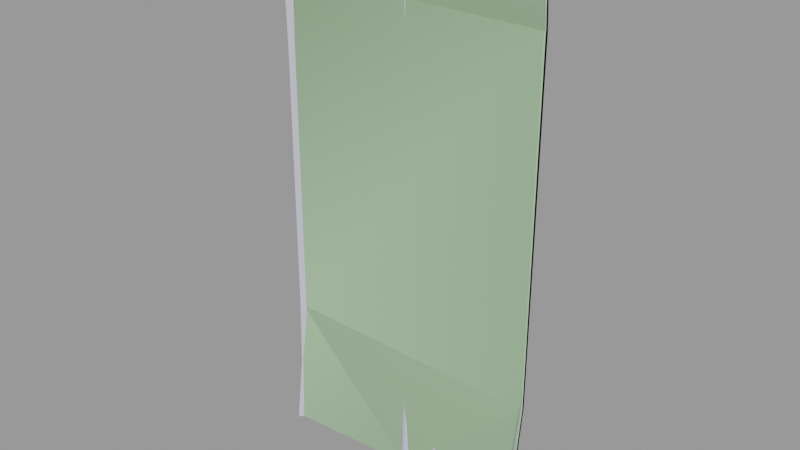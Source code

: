 # Source: roof_metal001.blend  (saved by Blender 2.92.15; exported with 4.5.12 LTS)
import bpy
from mathutils import Matrix  # noqa: F401  (used for matrix-valued properties, if any)

bpy.ops.wm.read_factory_settings(use_empty=True)
scene = bpy.context.scene
scene.name = 'roof_metal001.qc'

# ---- collections
col_roof_metal001 = bpy.data.collections.new('roof_metal001'); scene.collection.children.link(col_roof_metal001)

# ---- materials (node trees are filled in below, after node groups)
mat_roof_metal001 = bpy.data.materials.new('roof_metal001')
mat_roof_metal001.use_transparent_shadow = False
mat_roof_metal001.diffuse_color = (0.5594, 0.5614, 0.6856, 1.0)
mat_phy = bpy.data.materials.new('  phy')
mat_phy.use_transparent_shadow = False
mat_phy.diffuse_color = (0.4873, 0.7254, 0.4459, 1.0)

# ---- material node trees

# ---- meshes
me_roof_metal001_reference = bpy.data.meshes.new('roof_metal001_reference')
me_roof_metal001_reference.from_pydata([(31.47, -6.083, -64.0), (30.57, -4.057, -48.0), (30.57, -5.168, -64.0), (30.57, -1.257, -32.0), (29.93, -3.535, -48.0), (29.93, -4.754, -64.0), (29.19, -4.566, -64.0), (31.47, -1.47, 0.0), (31.73, -1.735, -16.0), (31.73, -1.735, 0.0), (31.47, -1.47, -16.0), (30.57, -0.574, -16.0), (29.93, -0.826, -32.0), (29.19, -3.225, -48.0), (16.0, -1.125, -48.0), (16.0, -3.75, -64.0), (2.812, -0.2038, -48.0), (2.812, -1.207, -64.0), (2.072, -0.3532, -48.0), (2.072, -1.249, -64.0), (1.426, -1.541, -64.0), (1.426, -0.7356, -48.0), (0.75, -2.11, -64.0), (0.75, -1.393, -48.0), (31.73, -1.735, 16.0), (1.426, -0.5741, -32.0), (0.75, -1.25, -32.0), (2.072, -0.1731, -32.0), (2.812, -0.000676, -32.0), (0.0, -1.673, -48.0), (0.0, -1.548, -32.0), (0.75, -1.25, -16.0), (1.426, -0.574, -16.0), (2.072, -0.1729, -16.0), (2.812, 1e-06, -16.0), (16.0, -0.125, -32.0), (29.19, -0.6189, -32.0), (29.93, -0.1729, -16.0), (30.57, -0.574, 0.0), (29.93, -0.1729, 0.0), (-0.75, -1.358, -48.0), (-0.75, -1.899, -64.0), (0.0, -2.298, -64.0), (1.426, -0.574, 16.0), (2.072, -0.1729, 32.0), (1.426, -0.574, 32.0), (0.75, -1.25, 16.0), (0.75, -1.25, 0.0), (1.426, -0.574, 0.0), (2.072, -0.1729, 16.0), (2.072, -0.1729, 0.0), (2.812, 0.0, 0.0), (16.0, 2e-06, -16.0), (29.19, 2e-06, -16.0), (29.19, 2e-06, 0.0), (29.93, -0.1729, 16.0), (30.57, -0.574, 16.0), (31.47, -1.47, 16.0), (2.812, -1e-06, 32.0), (2.812, 0.0, 16.0), (16.0, 2e-06, 0.0), (16.0, 1e-06, 16.0), (29.19, 1e-06, 16.0), (31.73, -1.735, 32.0), (31.47, -1.47, 32.0), (30.57, -0.574, 32.0), (29.93, -0.1729, 32.0), (29.19, 0.0, 32.0), (16.0, 0.0, 32.0), (2.812, -0.3022, 48.0), (2.072, -0.4695, 48.0), (16.0, -0.3333, 48.0), (29.19, -0.3333, 48.0), (29.93, -0.5062, 48.0), (30.57, -0.9074, 48.0), (31.47, -1.803, 48.0), (31.73, -2.068, 48.0), (32.0, -2.333, 48.0), (32.0, -2.0, 32.0), (32.0, -2.0, 16.0), (32.0, -2.0, 0.0), (32.0, -2.0, -16.0), (32.0, -4.0, 64.0), (31.73, -3.735, 64.0), (31.47, -3.47, 64.0), (30.57, -2.574, 64.0), (29.93, -2.173, 64.0), (29.19, -2.0, 64.0), (16.0, -2.0, 64.0), (2.812, -1.813, 64.0), (31.47, -2.195, -32.0), (31.73, -2.472, -32.0), (32.0, -2.75, -32.0), (31.73, -5.435, -48.0), (32.0, -5.75, -48.0), (32.0, -6.625, -64.0), (31.73, -6.354, -64.0), (31.47, -5.12, -48.0), (-0.75, -1.25, 32.0), (0.0, -1.548, 32.0), (0.0, -1.826, 48.0), (-0.75, -1.25, 16.0), (0.0, -1.548, 16.0), (-0.75, -1.25, 0.0), (0.0, -1.548, 0.0), (0.0, -1.548, -16.0), (0.75, -1.25, 32.0), (1.426, -0.8654, 48.0), (1.426, -2.322, 64.0), (2.072, -1.953, 64.0), (0.75, -2.961, 64.0), (0.75, -1.535, 48.0), (0.0, -3.215, 64.0), (-0.75, -2.868, 64.0), (-0.75, -1.25, -32.0), (-1.426, -0.6685, -48.0), (-1.426, -1.141, -64.0), (-2.072, -0.2555, -48.0), (-2.072, -0.6685, -64.0), (-2.812, -0.4223, -64.0), (-2.812, -0.07038, -48.0), (-16.0, -0.06944, -48.0), (-16.0, 1e-06, -32.0), (-29.19, -0.3438, -48.0), (-30.57, -0.574, -32.0), (-29.93, -0.1729, -16.0), (-30.57, -0.574, -16.0), (-29.93, -0.1729, -32.0), (-29.19, 0.0, -16.0), (-29.19, 1e-06, -32.0), (-16.0, 0.0, -16.0), (-2.812, 2e-06, -32.0), (-2.072, -0.1729, -32.0), (-1.426, -0.574, -32.0), (-0.75, -1.25, -16.0), (-1.426, -0.574, -16.0), (-1.426, -0.574, 0.0), (-2.072, -0.1729, -16.0), (-2.812, 1e-06, -16.0), (-2.812, 0.0, 0.0), (-2.072, -0.1729, 0.0), (-2.072, -0.1729, 16.0), (-2.812, 0.0, 16.0), (-2.072, -0.1729, 32.0), (-2.812, -1e-06, 32.0), (-2.072, -0.4266, 48.0), (-2.812, -0.2442, 48.0), (-16.0, -0.1111, 48.0), (-16.0, -2e-06, 32.0), (-16.0, -1e-06, 16.0), (-16.0, 0.0, 0.0), (-1.426, -0.574, 32.0), (-1.426, -0.574, 16.0), (-0.75, -1.52, 48.0), (-1.426, -0.8357, 48.0), (-31.47, -1.47, 0.0), (-30.57, -0.574, 16.0), (-31.47, -1.47, 16.0), (-30.57, -0.574, 32.0), (-29.93, -0.1729, 32.0), (-29.93, -0.4633, 48.0), (-29.19, -0.2754, 48.0), (-29.19, -1.621, 64.0), (-16.0, -0.6667, 64.0), (-2.812, -1.465, 64.0), (-2.072, -1.695, 64.0), (-1.426, -2.144, 64.0), (-30.57, -0.8777, 48.0), (-30.57, -2.354, 64.0), (-29.93, -1.879, 64.0), (-31.47, -3.353, 64.0), (-31.47, -1.47, 32.0), (-31.73, -1.735, 16.0), (-31.73, -1.735, 32.0), (-32.0, -2.0, 16.0), (-32.0, -2.0, 32.0), (-31.73, -2.063, 48.0), (-32.0, -2.333, 48.0), (-32.0, -3.944, 64.0), (-31.73, -3.649, 64.0), (-31.47, -1.792, 48.0), (-32.0, -2.0, 0.0), (-29.93, -0.5357, -48.0), (-30.57, -0.9536, -48.0), (-31.47, -1.873, -48.0), (-31.47, -1.47, -32.0), (-31.73, -2.145, -48.0), (-31.73, -1.735, -32.0), (-32.0, -2.417, -48.0), (-32.0, -2.0, -32.0), (-31.73, -1.735, -16.0), (-32.0, -2.0, -16.0), (-31.73, -1.735, 0.0), (-32.0, -4.431, -64.0), (-31.73, -4.127, -64.0), (-31.47, -3.824, -64.0), (-30.57, -2.799, -64.0), (-29.93, -2.304, -64.0), (-29.19, -2.024, -64.0), (-16.0, -0.4167, -64.0), (-29.19, 0.0, 0.0), (-29.19, -1e-06, 16.0), (-29.19, -2e-06, 32.0), (-29.93, -0.1729, 16.0), (-30.57, -0.574, 0.0), (-31.47, -1.47, -16.0), (-29.93, -0.1729, 0.0)], [], [(0, 1, 2), (3, 4, 1), (2, 1, 4), (2, 4, 5), (6, 5, 4), (7, 8, 9), (7, 10, 8), (7, 11, 10), (10, 11, 3), (11, 12, 3), (3, 12, 4), (13, 4, 12), (6, 4, 13), (6, 13, 14), (6, 14, 15), (16, 15, 14), (16, 17, 15), (17, 16, 18), (17, 18, 19), (20, 19, 18), (20, 18, 21), (22, 20, 21), (22, 21, 23), (7, 9, 24), (23, 25, 26), (23, 21, 25), (21, 27, 25), (21, 18, 27), (28, 27, 18), (28, 18, 16), (28, 16, 14), (22, 23, 29), (26, 29, 23), (26, 30, 29), (31, 30, 26), (26, 32, 31), (26, 25, 32), (25, 33, 32), (25, 27, 33), (34, 33, 27), (34, 27, 28), (34, 28, 35), (28, 14, 35), (36, 35, 14), (36, 14, 13), (13, 12, 36), (36, 12, 37), (11, 37, 12), (38, 37, 11), (38, 39, 37), (40, 29, 30), (41, 29, 40), (41, 42, 29), (22, 29, 42), (43, 44, 45), (46, 43, 45), (47, 43, 46), (47, 48, 43), (48, 49, 43), (48, 50, 49), (51, 49, 50), (51, 50, 33), (51, 33, 34), (51, 34, 52), (34, 35, 52), (53, 52, 35), (53, 35, 36), (36, 37, 53), (54, 53, 37), (54, 37, 39), (54, 39, 55), (38, 55, 39), (38, 56, 55), (38, 57, 56), (43, 49, 44), (58, 44, 49), (58, 49, 59), (51, 59, 49), (59, 51, 60), (51, 52, 60), (54, 60, 52), (54, 52, 53), (58, 59, 61), (59, 60, 61), (54, 61, 60), (54, 62, 61), (54, 55, 62), (7, 38, 11), (38, 7, 57), (7, 24, 57), (57, 24, 63), (57, 63, 64), (56, 57, 64), (56, 64, 65), (65, 55, 56), (65, 66, 55), (62, 55, 66), (62, 66, 67), (67, 61, 62), (67, 68, 61), (58, 61, 68), (69, 58, 68), (69, 44, 58), (69, 70, 44), (45, 44, 70), (69, 68, 71), (72, 71, 68), (72, 68, 67), (67, 73, 72), (67, 66, 73), (74, 73, 66), (74, 66, 65), (65, 75, 74), (65, 64, 75), (64, 76, 75), (64, 63, 76), (77, 76, 63), (77, 63, 78), (78, 63, 24), (78, 24, 79), (80, 79, 24), (80, 24, 9), (80, 9, 8), (80, 8, 81), (82, 76, 77), (82, 83, 76), (84, 76, 83), (84, 75, 76), (84, 74, 75), (84, 85, 74), (85, 73, 74), (85, 86, 73), (87, 73, 86), (87, 72, 73), (87, 71, 72), (87, 88, 71), (89, 71, 88), (90, 8, 10), (90, 91, 8), (81, 8, 91), (81, 91, 92), (92, 91, 93), (92, 93, 94), (95, 94, 93), (95, 93, 96), (0, 96, 93), (0, 93, 97), (0, 97, 1), (90, 1, 97), (90, 3, 1), (10, 3, 90), (97, 91, 90), (97, 93, 91), (98, 99, 100), (101, 99, 98), (101, 102, 99), (103, 102, 101), (103, 104, 102), (103, 105, 104), (47, 104, 105), (47, 102, 104), (47, 46, 102), (106, 102, 46), (46, 45, 106), (106, 45, 107), (45, 70, 107), (108, 107, 70), (108, 70, 109), (89, 109, 70), (89, 70, 69), (89, 69, 71), (106, 99, 102), (110, 107, 108), (110, 111, 107), (106, 107, 111), (111, 99, 106), (111, 100, 99), (110, 100, 111), (110, 112, 100), (113, 100, 112), (48, 33, 50), (48, 32, 33), (47, 32, 48), (47, 31, 32), (47, 105, 31), (31, 105, 30), (114, 30, 105), (40, 30, 114), (114, 115, 40), (41, 40, 115), (41, 115, 116), (116, 115, 117), (116, 117, 118), (119, 118, 117), (119, 117, 120), (119, 120, 121), (120, 122, 121), (123, 121, 122), (124, 125, 126), (124, 127, 125), (128, 125, 127), (128, 127, 129), (129, 130, 128), (129, 122, 130), (131, 130, 122), (120, 131, 122), (120, 132, 131), (120, 117, 132), (133, 132, 117), (133, 117, 115), (114, 133, 115), (134, 133, 114), (114, 105, 134), (103, 134, 105), (103, 135, 134), (103, 136, 135), (131, 137, 138), (131, 132, 137), (135, 137, 132), (135, 132, 133), (134, 135, 133), (139, 138, 137), (136, 137, 135), (136, 140, 137), (139, 137, 140), (139, 140, 141), (139, 141, 142), (142, 141, 143), (142, 143, 144), (144, 143, 145), (144, 145, 146), (144, 146, 147), (144, 147, 148), (142, 144, 148), (142, 148, 149), (139, 142, 149), (139, 149, 150), (138, 139, 150), (138, 150, 130), (131, 138, 130), (151, 141, 152), (151, 143, 141), (136, 141, 140), (136, 152, 141), (103, 152, 136), (103, 101, 152), (98, 152, 101), (98, 151, 152), (153, 151, 98), (153, 154, 151), (154, 143, 151), (154, 145, 143), (155, 156, 157), (157, 156, 158), (156, 159, 158), (158, 159, 160), (161, 160, 159), (162, 160, 161), (162, 161, 147), (162, 147, 163), (146, 163, 147), (146, 164, 163), (164, 146, 145), (164, 145, 165), (166, 165, 145), (166, 145, 154), (113, 166, 154), (113, 154, 153), (113, 153, 100), (98, 100, 153), (158, 160, 167), (168, 167, 160), (168, 160, 169), (162, 169, 160), (170, 167, 168), (171, 172, 157), (171, 173, 172), (174, 172, 173), (174, 173, 175), (175, 173, 176), (175, 176, 177), (178, 177, 176), (178, 176, 179), (170, 179, 176), (170, 176, 180), (170, 180, 167), (171, 167, 180), (171, 158, 167), (157, 158, 171), (180, 173, 171), (180, 176, 173), (181, 172, 174), (123, 122, 129), (129, 182, 123), (129, 127, 182), (183, 182, 127), (183, 127, 124), (124, 184, 183), (124, 185, 184), (185, 186, 184), (185, 187, 186), (188, 186, 187), (188, 187, 189), (189, 187, 190), (189, 190, 191), (181, 191, 190), (181, 190, 192), (181, 192, 172), (155, 172, 192), (155, 157, 172), (155, 192, 190), (193, 186, 188), (193, 194, 186), (195, 186, 194), (195, 184, 186), (195, 183, 184), (195, 196, 183), (196, 182, 183), (196, 197, 182), (198, 182, 197), (198, 123, 182), (198, 121, 123), (198, 199, 121), (119, 121, 199), (200, 130, 150), (200, 150, 149), (200, 149, 201), (201, 149, 148), (201, 148, 202), (202, 148, 147), (202, 147, 161), (161, 159, 202), (202, 159, 203), (156, 203, 159), (204, 203, 156), (155, 204, 156), (204, 155, 205), (155, 190, 205), (205, 190, 187), (205, 187, 185), (126, 205, 185), (126, 185, 124), (204, 126, 125), (204, 205, 126), (200, 128, 130), (200, 125, 128), (200, 206, 125), (204, 125, 206), (204, 206, 203), (200, 203, 206), (200, 201, 203), (202, 203, 201)])
me_roof_metal001_reference.polygons.foreach_set('use_smooth', [True] * 352)
_uv = me_roof_metal001_reference.uv_layers.new(name='UVMap')
_uv.uv.foreach_set('vector', [0.3729, 0.5, 0.3694, 0.5625, 0.3694, 0.5, 0.3694, 0.625, 0.3672, 0.5625, 0.3694, 0.5625, 0.3694, 0.5, 0.3694, 0.5625, 0.3672, 0.5625, 0.3694, 0.5, 0.3672, 0.5625, 0.3672, 0.5, 0.364, 0.5, 0.3672, 0.5, 0.3672, 0.5625, 0.3729, 0.75, 0.375, 0.6875, 0.375, 0.75, 0.3729, 0.75, 0.3729, 0.6875, 0.375, 0.6875, 0.3729, 0.75, 0.3694, 0.6875, 0.3729, 0.6875, 0.3729, 0.6875, 0.3694, 0.6875, 0.3694, 0.625, 0.3694, 0.6875, 0.3672, 0.625, 0.3694, 0.625, 0.3694, 0.625, 0.3672, 0.625, 0.3672, 0.5625, 0.364, 0.5625, 0.3672, 0.5625, 0.3672, 0.625, 0.364, 0.5, 0.3672, 0.5625, 0.364, 0.5625, 0.364, 0.5, 0.364, 0.5625, 0.3125, 0.5625, 0.364, 0.5, 0.3125, 0.5625, 0.3125, 0.5, 0.261, 0.5625, 0.3125, 0.5, 0.3125, 0.5625, 0.261, 0.5625, 0.261, 0.5, 0.3125, 0.5, 0.261, 0.5, 0.261, 0.5625, 0.2578, 0.5625, 0.261, 0.5, 0.2578, 0.5625, 0.2578, 0.5, 0.2556, 0.5, 0.2578, 0.5, 0.2578, 0.5625, 0.2556, 0.5, 0.2578, 0.5625, 0.2556, 0.5625, 0.2529, 0.5, 0.2556, 0.5, 0.2556, 0.5625, 0.2529, 0.5, 0.2556, 0.5625, 0.2529, 0.5625, 0.3729, 0.75, 0.375, 0.75, 0.375, 0.8125, 0.2529, 0.5625, 0.2556, 0.625, 0.2529, 0.625, 0.2529, 0.5625, 0.2556, 0.5625, 0.2556, 0.625, 0.2556, 0.5625, 0.2578, 0.625, 0.2556, 0.625, 0.2556, 0.5625, 0.2578, 0.5625, 0.2578, 0.625, 0.261, 0.625, 0.2578, 0.625, 0.2578, 0.5625, 0.261, 0.625, 0.2578, 0.5625, 0.261, 0.5625, 0.261, 0.625, 0.261, 0.5625, 0.3125, 0.5625, 0.2529, 0.5, 0.2529, 0.5625, 0.25, 0.5625, 0.2529, 0.625, 0.25, 0.5625, 0.2529, 0.5625, 0.2529, 0.625, 0.25, 0.625, 0.25, 0.5625, 0.2529, 0.6875, 0.25, 0.625, 0.2529, 0.625, 0.2529, 0.625, 0.2556, 0.6875, 0.2529, 0.6875, 0.2529, 0.625, 0.2556, 0.625, 0.2556, 0.6875, 0.2556, 0.625, 0.2578, 0.6875, 0.2556, 0.6875, 0.2556, 0.625, 0.2578, 0.625, 0.2578, 0.6875, 0.261, 0.6875, 0.2578, 0.6875, 0.2578, 0.625, 0.261, 0.6875, 0.2578, 0.625, 0.261, 0.625, 0.261, 0.6875, 0.261, 0.625, 0.3125, 0.625, 0.261, 0.625, 0.3125, 0.5625, 0.3125, 0.625, 0.364, 0.625, 0.3125, 0.625, 0.3125, 0.5625, 0.364, 0.625, 0.3125, 0.5625, 0.364, 0.5625, 0.364, 0.5625, 0.3672, 0.625, 0.364, 0.625, 0.364, 0.625, 0.3672, 0.625, 0.3672, 0.6875, 0.3694, 0.6875, 0.3672, 0.6875, 0.3672, 0.625, 0.3694, 0.75, 0.3672, 0.6875, 0.3694, 0.6875, 0.3694, 0.75, 0.3672, 0.75, 0.3672, 0.6875, 0.2471, 0.5625, 0.25, 0.5625, 0.25, 0.625, 0.2471, 0.5, 0.25, 0.5625, 0.2471, 0.5625, 0.2471, 0.5, 0.25, 0.5, 0.25, 0.5625, 0.2529, 0.5, 0.25, 0.5625, 0.25, 0.5, 0.2556, 0.8125, 0.2578, 0.875, 0.2556, 0.875, 0.2529, 0.8125, 0.2556, 0.8125, 0.2556, 0.875, 0.2529, 0.75, 0.2556, 0.8125, 0.2529, 0.8125, 0.2529, 0.75, 0.2556, 0.75, 0.2556, 0.8125, 0.2556, 0.75, 0.2578, 0.8125, 0.2556, 0.8125, 0.2556, 0.75, 0.2578, 0.75, 0.2578, 0.8125, 0.261, 0.75, 0.2578, 0.8125, 0.2578, 0.75, 0.261, 0.75, 0.2578, 0.75, 0.2578, 0.6875, 0.261, 0.75, 0.2578, 0.6875, 0.261, 0.6875, 0.261, 0.75, 0.261, 0.6875, 0.3125, 0.6875, 0.261, 0.6875, 0.3125, 0.625, 0.3125, 0.6875, 0.364, 0.6875, 0.3125, 0.6875, 0.3125, 0.625, 0.364, 0.6875, 0.3125, 0.625, 0.364, 0.625, 0.364, 0.625, 0.3672, 0.6875, 0.364, 0.6875, 0.364, 0.75, 0.364, 0.6875, 0.3672, 0.6875, 0.364, 0.75, 0.3672, 0.6875, 0.3672, 0.75, 0.364, 0.75, 0.3672, 0.75, 0.3672, 0.8125, 0.3694, 0.75, 0.3672, 0.8125, 0.3672, 0.75, 0.3694, 0.75, 0.3694, 0.8125, 0.3672, 0.8125, 0.3694, 0.75, 0.3729, 0.8125, 0.3694, 0.8125, 0.2556, 0.8125, 0.2578, 0.8125, 0.2578, 0.875, 0.261, 0.875, 0.2578, 0.875, 0.2578, 0.8125, 0.261, 0.875, 0.2578, 0.8125, 0.261, 0.8125, 0.261, 0.75, 0.261, 0.8125, 0.2578, 0.8125, 0.261, 0.8125, 0.261, 0.75, 0.3125, 0.75, 0.261, 0.75, 0.3125, 0.6875, 0.3125, 0.75, 0.364, 0.75, 0.3125, 0.75, 0.3125, 0.6875, 0.364, 0.75, 0.3125, 0.6875, 0.364, 0.6875, 0.261, 0.875, 0.261, 0.8125, 0.3125, 0.8125, 0.261, 0.8125, 0.3125, 0.75, 0.3125, 0.8125, 0.364, 0.75, 0.3125, 0.8125, 0.3125, 0.75, 0.364, 0.75, 0.364, 0.8125, 0.3125, 0.8125, 0.364, 0.75, 0.3672, 0.8125, 0.364, 0.8125, 0.3729, 0.75, 0.3694, 0.75, 0.3694, 0.6875, 0.3694, 0.75, 0.3729, 0.75, 0.3729, 0.8125, 0.3729, 0.75, 0.375, 0.8125, 0.3729, 0.8125, 0.3729, 0.8125, 0.375, 0.8125, 0.375, 0.875, 0.3729, 0.8125, 0.375, 0.875, 0.3729, 0.875, 0.3694, 0.8125, 0.3729, 0.8125, 0.3729, 0.875, 0.3694, 0.8125, 0.3729, 0.875, 0.3694, 0.875, 0.3694, 0.875, 0.3672, 0.8125, 0.3694, 0.8125, 0.3694, 0.875, 0.3672, 0.875, 0.3672, 0.8125, 0.364, 0.8125, 0.3672, 0.8125, 0.3672, 0.875, 0.364, 0.8125, 0.3672, 0.875, 0.364, 0.875, 0.364, 0.875, 0.3125, 0.8125, 0.364, 0.8125, 0.364, 0.875, 0.3125, 0.875, 0.3125, 0.8125, 0.261, 0.875, 0.3125, 0.8125, 0.3125, 0.875, 0.261, 0.9375, 0.261, 0.875, 0.3125, 0.875, 0.261, 0.9375, 0.2578, 0.875, 0.261, 0.875, 0.261, 0.9375, 0.2578, 0.9375, 0.2578, 0.875, 0.2556, 0.875, 0.2578, 0.875, 0.2578, 0.9375, 0.261, 0.9375, 0.3125, 0.875, 0.3125, 0.9375, 0.364, 0.9375, 0.3125, 0.9375, 0.3125, 0.875, 0.364, 0.9375, 0.3125, 0.875, 0.364, 0.875, 0.364, 0.875, 0.3672, 0.9375, 0.364, 0.9375, 0.364, 0.875, 0.3672, 0.875, 0.3672, 0.9375, 0.3694, 0.9375, 0.3672, 0.9375, 0.3672, 0.875, 0.3694, 0.9375, 0.3672, 0.875, 0.3694, 0.875, 0.3694, 0.875, 0.3729, 0.9375, 0.3694, 0.9375, 0.3694, 0.875, 0.3729, 0.875, 0.3729, 0.9375, 0.3729, 0.875, 0.375, 0.9375, 0.3729, 0.9375, 0.3729, 0.875, 0.375, 0.875, 0.375, 0.9375, 0.375, 0.9375, 0.375, 0.9375, 0.375, 0.875, 0.375, 0.9375, 0.375, 0.875, 0.375, 0.875, 0.375, 0.875, 0.375, 0.875, 0.375, 0.8125, 0.375, 0.875, 0.375, 0.8125, 0.375, 0.8125, 0.375, 0.75, 0.375, 0.8125, 0.375, 0.8125, 0.375, 0.75, 0.375, 0.8125, 0.375, 0.75, 0.375, 0.75, 0.375, 0.75, 0.375, 0.6875, 0.375, 0.75, 0.375, 0.6875, 0.375, 0.6875, 0.375, 1.0, 0.375, 0.9375, 0.375, 0.9375, 0.375, 1.0, 0.375, 1.0, 0.375, 0.9375, 0.3729, 1.0, 0.375, 0.9375, 0.375, 1.0, 0.3729, 1.0, 0.3729, 0.9375, 0.375, 0.9375, 0.3729, 1.0, 0.3694, 0.9375, 0.3729, 0.9375, 0.3729, 1.0, 0.3694, 1.0, 0.3694, 0.9375, 0.3694, 1.0, 0.3672, 0.9375, 0.3694, 0.9375, 0.3694, 1.0, 0.3672, 1.0, 0.3672, 0.9375, 0.364, 1.0, 0.3672, 0.9375, 0.3672, 1.0, 0.364, 1.0, 0.364, 0.9375, 0.3672, 0.9375, 0.364, 1.0, 0.3125, 0.9375, 0.364, 0.9375, 0.364, 1.0, 0.3125, 1.0, 0.3125, 0.9375, 0.261, 1.0, 0.3125, 0.9375, 0.3125, 1.0, 0.3729, 0.625, 0.375, 0.6875, 0.3729, 0.6875, 0.3729, 0.625, 0.375, 0.625, 0.375, 0.6875, 0.375, 0.6875, 0.375, 0.6875, 0.375, 0.625, 0.375, 0.6875, 0.375, 0.625, 0.375, 0.625, 0.375, 0.625, 0.375, 0.625, 0.375, 0.5625, 0.375, 0.625, 0.375, 0.5625, 0.375, 0.5625, 0.375, 0.5, 0.375, 0.5625, 0.375, 0.5625, 0.375, 0.5, 0.375, 0.5625, 0.375, 0.5, 0.3729, 0.5, 0.375, 0.5, 0.375, 0.5625, 0.3729, 0.5, 0.375, 0.5625, 0.3729, 0.5625, 0.3729, 0.5, 0.3729, 0.5625, 0.3694, 0.5625, 0.3729, 0.625, 0.3694, 0.5625, 0.3729, 0.5625, 0.3729, 0.625, 0.3694, 0.625, 0.3694, 0.5625, 0.3729, 0.6875, 0.3694, 0.625, 0.3729, 0.625, 0.3729, 0.5625, 0.375, 0.625, 0.3729, 0.625, 0.3729, 0.5625, 0.375, 0.5625, 0.375, 0.625, 0.2471, 0.875, 0.25, 0.875, 0.25, 0.9375, 0.2471, 0.8125, 0.25, 0.875, 0.2471, 0.875, 0.2471, 0.8125, 0.25, 0.8125, 0.25, 0.875, 0.2471, 0.75, 0.25, 0.8125, 0.2471, 0.8125, 0.2471, 0.75, 0.25, 0.75, 0.25, 0.8125, 0.2471, 0.75, 0.25, 0.6875, 0.25, 0.75, 0.2529, 0.75, 0.25, 0.75, 0.25, 0.6875, 0.2529, 0.75, 0.25, 0.8125, 0.25, 0.75, 0.2529, 0.75, 0.2529, 0.8125, 0.25, 0.8125, 0.2529, 0.875, 0.25, 0.8125, 0.2529, 0.8125, 0.2529, 0.8125, 0.2556, 0.875, 0.2529, 0.875, 0.2529, 0.875, 0.2556, 0.875, 0.2556, 0.9375, 0.2556, 0.875, 0.2578, 0.9375, 0.2556, 0.9375, 0.2556, 1.0, 0.2556, 0.9375, 0.2578, 0.9375, 0.2556, 1.0, 0.2578, 0.9375, 0.2578, 1.0, 0.261, 1.0, 0.2578, 1.0, 0.2578, 0.9375, 0.261, 1.0, 0.2578, 0.9375, 0.261, 0.9375, 0.261, 1.0, 0.261, 0.9375, 0.3125, 0.9375, 0.2529, 0.875, 0.25, 0.875, 0.25, 0.8125, 0.2529, 1.0, 0.2556, 0.9375, 0.2556, 1.0, 0.2529, 1.0, 0.2529, 0.9375, 0.2556, 0.9375, 0.2529, 0.875, 0.2556, 0.9375, 0.2529, 0.9375, 0.2529, 0.9375, 0.25, 0.875, 0.2529, 0.875, 0.2529, 0.9375, 0.25, 0.9375, 0.25, 0.875, 0.2529, 1.0, 0.25, 0.9375, 0.2529, 0.9375, 0.2529, 1.0, 0.25, 1.0, 0.25, 0.9375, 0.2471, 1.0, 0.25, 0.9375, 0.25, 1.0, 0.2556, 0.75, 0.2578, 0.6875, 0.2578, 0.75, 0.2556, 0.75, 0.2556, 0.6875, 0.2578, 0.6875, 0.2529, 0.75, 0.2556, 0.6875, 0.2556, 0.75, 0.2529, 0.75, 0.2529, 0.6875, 0.2556, 0.6875, 0.2529, 0.75, 0.25, 0.6875, 0.2529, 0.6875, 0.2529, 0.6875, 0.25, 0.6875, 0.25, 0.625, 0.2471, 0.625, 0.25, 0.625, 0.25, 0.6875, 0.2471, 0.5625, 0.25, 0.625, 0.2471, 0.625, 0.2471, 0.625, 0.2444, 0.5625, 0.2471, 0.5625, 0.2471, 0.5, 0.2471, 0.5625, 0.2444, 0.5625, 0.2471, 0.5, 0.2444, 0.5625, 0.2444, 0.5, 0.2444, 0.5, 0.2444, 0.5625, 0.2422, 0.5625, 0.2444, 0.5, 0.2422, 0.5625, 0.2422, 0.5, 0.239, 0.5, 0.2422, 0.5, 0.2422, 0.5625, 0.239, 0.5, 0.2422, 0.5625, 0.239, 0.5625, 0.239, 0.5, 0.239, 0.5625, 0.1875, 0.5625, 0.239, 0.5625, 0.1875, 0.625, 0.1875, 0.5625, 0.136, 0.5625, 0.1875, 0.5625, 0.1875, 0.625, 0.1306, 0.625, 0.1328, 0.6875, 0.1306, 0.6875, 0.1306, 0.625, 0.1328, 0.625, 0.1328, 0.6875, 0.136, 0.6875, 0.1328, 0.6875, 0.1328, 0.625, 0.136, 0.6875, 0.1328, 0.625, 0.136, 0.625, 0.136, 0.625, 0.1875, 0.6875, 0.136, 0.6875, 0.136, 0.625, 0.1875, 0.625, 0.1875, 0.6875, 0.239, 0.625, 0.1875, 0.6875, 0.1875, 0.625, 0.239, 0.5625, 0.239, 0.625, 0.1875, 0.625, 0.239, 0.5625, 0.2422, 0.625, 0.239, 0.625, 0.239, 0.5625, 0.2422, 0.5625, 0.2422, 0.625, 0.2444, 0.625, 0.2422, 0.625, 0.2422, 0.5625, 0.2444, 0.625, 0.2422, 0.5625, 0.2444, 0.5625, 0.2471, 0.625, 0.2444, 0.625, 0.2444, 0.5625, 0.2471, 0.6875, 0.2444, 0.625, 0.2471, 0.625, 0.2471, 0.625, 0.25, 0.6875, 0.2471, 0.6875, 0.2471, 0.75, 0.2471, 0.6875, 0.25, 0.6875, 0.2471, 0.75, 0.2444, 0.6875, 0.2471, 0.6875, 0.2471, 0.75, 0.2444, 0.75, 0.2444, 0.6875, 0.239, 0.625, 0.2422, 0.6875, 0.239, 0.6875, 0.239, 0.625, 0.2422, 0.625, 0.2422, 0.6875, 0.2444, 0.6875, 0.2422, 0.6875, 0.2422, 0.625, 0.2444, 0.6875, 0.2422, 0.625, 0.2444, 0.625, 0.2471, 0.6875, 0.2444, 0.6875, 0.2444, 0.625, 0.239, 0.75, 0.239, 0.6875, 0.2422, 0.6875, 0.2444, 0.75, 0.2422, 0.6875, 0.2444, 0.6875, 0.2444, 0.75, 0.2422, 0.75, 0.2422, 0.6875, 0.239, 0.75, 0.2422, 0.6875, 0.2422, 0.75, 0.239, 0.75, 0.2422, 0.75, 0.2422, 0.8125, 0.239, 0.75, 0.2422, 0.8125, 0.239, 0.8125, 0.239, 0.8125, 0.2422, 0.8125, 0.2422, 0.875, 0.239, 0.8125, 0.2422, 0.875, 0.239, 0.875, 0.239, 0.875, 0.2422, 0.875, 0.2422, 0.9375, 0.239, 0.875, 0.2422, 0.9375, 0.239, 0.9375, 0.239, 0.875, 0.239, 0.9375, 0.1875, 0.9375, 0.239, 0.875, 0.1875, 0.9375, 0.1875, 0.875, 0.239, 0.8125, 0.239, 0.875, 0.1875, 0.875, 0.239, 0.8125, 0.1875, 0.875, 0.1875, 0.8125, 0.239, 0.75, 0.239, 0.8125, 0.1875, 0.8125, 0.239, 0.75, 0.1875, 0.8125, 0.1875, 0.75, 0.239, 0.6875, 0.239, 0.75, 0.1875, 0.75, 0.239, 0.6875, 0.1875, 0.75, 0.1875, 0.6875, 0.239, 0.625, 0.239, 0.6875, 0.1875, 0.6875, 0.2444, 0.875, 0.2422, 0.8125, 0.2444, 0.8125, 0.2444, 0.875, 0.2422, 0.875, 0.2422, 0.8125, 0.2444, 0.75, 0.2422, 0.8125, 0.2422, 0.75, 0.2444, 0.75, 0.2444, 0.8125, 0.2422, 0.8125, 0.2471, 0.75, 0.2444, 0.8125, 0.2444, 0.75, 0.2471, 0.75, 0.2471, 0.8125, 0.2444, 0.8125, 0.2471, 0.875, 0.2444, 0.8125, 0.2471, 0.8125, 0.2471, 0.875, 0.2444, 0.875, 0.2444, 0.8125, 0.2471, 0.9375, 0.2444, 0.875, 0.2471, 0.875, 0.2471, 0.9375, 0.2444, 0.9375, 0.2444, 0.875, 0.2444, 0.9375, 0.2422, 0.875, 0.2444, 0.875, 0.2444, 0.9375, 0.2422, 0.9375, 0.2422, 0.875, 0.1271, 0.75, 0.1306, 0.8125, 0.1271, 0.8125, 0.1271, 0.8125, 0.1306, 0.8125, 0.1306, 0.875, 0.1306, 0.8125, 0.1328, 0.875, 0.1306, 0.875, 0.1306, 0.875, 0.1328, 0.875, 0.1328, 0.9375, 0.136, 0.9375, 0.1328, 0.9375, 0.1328, 0.875, 0.136, 1.0, 0.1328, 0.9375, 0.136, 0.9375, 0.136, 1.0, 0.136, 0.9375, 0.1875, 0.9375, 0.136, 1.0, 0.1875, 0.9375, 0.1875, 1.0, 0.239, 0.9375, 0.1875, 1.0, 0.1875, 0.9375, 0.239, 0.9375, 0.239, 1.0, 0.1875, 1.0, 0.239, 1.0, 0.239, 0.9375, 0.2422, 0.9375, 0.239, 1.0, 0.2422, 0.9375, 0.2422, 1.0, 0.2444, 1.0, 0.2422, 1.0, 0.2422, 0.9375, 0.2444, 1.0, 0.2422, 0.9375, 0.2444, 0.9375, 0.2471, 1.0, 0.2444, 1.0, 0.2444, 0.9375, 0.2471, 1.0, 0.2444, 0.9375, 0.2471, 0.9375, 0.2471, 1.0, 0.2471, 0.9375, 0.25, 0.9375, 0.2471, 0.875, 0.25, 0.9375, 0.2471, 0.9375, 0.1306, 0.875, 0.1328, 0.9375, 0.1306, 0.9375, 0.1306, 1.0, 0.1306, 0.9375, 0.1328, 0.9375, 0.1306, 1.0, 0.1328, 0.9375, 0.1328, 1.0, 0.136, 1.0, 0.1328, 1.0, 0.1328, 0.9375, 0.1271, 1.0, 0.1306, 0.9375, 0.1306, 1.0, 0.1271, 0.875, 0.125, 0.8125, 0.1271, 0.8125, 0.1271, 0.875, 0.125, 0.875, 0.125, 0.8125, 0.125, 0.8125, 0.125, 0.8125, 0.125, 0.875, 0.125, 0.8125, 0.125, 0.875, 0.125, 0.875, 0.125, 0.875, 0.125, 0.875, 0.125, 0.9375, 0.125, 0.875, 0.125, 0.9375, 0.125, 0.9375, 0.125, 1.0, 0.125, 0.9375, 0.125, 0.9375, 0.125, 1.0, 0.125, 0.9375, 0.125, 1.0, 0.1271, 1.0, 0.125, 1.0, 0.125, 0.9375, 0.1271, 1.0, 0.125, 0.9375, 0.1271, 0.9375, 0.1271, 1.0, 0.1271, 0.9375, 0.1306, 0.9375, 0.1271, 0.875, 0.1306, 0.9375, 0.1271, 0.9375, 0.1271, 0.875, 0.1306, 0.875, 0.1306, 0.9375, 0.1271, 0.8125, 0.1306, 0.875, 0.1271, 0.875, 0.1271, 0.9375, 0.125, 0.875, 0.1271, 0.875, 0.1271, 0.9375, 0.125, 0.9375, 0.125, 0.875, 0.125, 0.75, 0.125, 0.8125, 0.125, 0.8125, 0.136, 0.5625, 0.1875, 0.625, 0.136, 0.625, 0.136, 0.625, 0.1328, 0.5625, 0.136, 0.5625, 0.136, 0.625, 0.1328, 0.625, 0.1328, 0.5625, 0.1306, 0.5625, 0.1328, 0.5625, 0.1328, 0.625, 0.1306, 0.5625, 0.1328, 0.625, 0.1306, 0.625, 0.1306, 0.625, 0.1271, 0.5625, 0.1306, 0.5625, 0.1306, 0.625, 0.1271, 0.625, 0.1271, 0.5625, 0.1271, 0.625, 0.125, 0.5625, 0.1271, 0.5625, 0.1271, 0.625, 0.125, 0.625, 0.125, 0.5625, 0.125, 0.5625, 0.125, 0.5625, 0.125, 0.625, 0.125, 0.5625, 0.125, 0.625, 0.125, 0.625, 0.125, 0.625, 0.125, 0.625, 0.125, 0.6875, 0.125, 0.625, 0.125, 0.6875, 0.125, 0.6875, 0.125, 0.75, 0.125, 0.6875, 0.125, 0.6875, 0.125, 0.75, 0.125, 0.6875, 0.125, 0.75, 0.125, 0.75, 0.125, 0.75, 0.125, 0.8125, 0.1271, 0.75, 0.125, 0.8125, 0.125, 0.75, 0.1271, 0.75, 0.1271, 0.8125, 0.125, 0.8125, 0.1271, 0.75, 0.125, 0.75, 0.125, 0.6875, 0.125, 0.5, 0.125, 0.5625, 0.125, 0.5625, 0.125, 0.5, 0.125, 0.5, 0.125, 0.5625, 0.1271, 0.5, 0.125, 0.5625, 0.125, 0.5, 0.1271, 0.5, 0.1271, 0.5625, 0.125, 0.5625, 0.1271, 0.5, 0.1306, 0.5625, 0.1271, 0.5625, 0.1271, 0.5, 0.1306, 0.5, 0.1306, 0.5625, 0.1306, 0.5, 0.1328, 0.5625, 0.1306, 0.5625, 0.1306, 0.5, 0.1328, 0.5, 0.1328, 0.5625, 0.136, 0.5, 0.1328, 0.5625, 0.1328, 0.5, 0.136, 0.5, 0.136, 0.5625, 0.1328, 0.5625, 0.136, 0.5, 0.1875, 0.5625, 0.136, 0.5625, 0.136, 0.5, 0.1875, 0.5, 0.1875, 0.5625, 0.239, 0.5, 0.1875, 0.5625, 0.1875, 0.5, 0.136, 0.75, 0.1875, 0.6875, 0.1875, 0.75, 0.136, 0.75, 0.1875, 0.75, 0.1875, 0.8125, 0.136, 0.75, 0.1875, 0.8125, 0.136, 0.8125, 0.136, 0.8125, 0.1875, 0.8125, 0.1875, 0.875, 0.136, 0.8125, 0.1875, 0.875, 0.136, 0.875, 0.136, 0.875, 0.1875, 0.875, 0.1875, 0.9375, 0.136, 0.875, 0.1875, 0.9375, 0.136, 0.9375, 0.136, 0.9375, 0.1328, 0.875, 0.136, 0.875, 0.136, 0.875, 0.1328, 0.875, 0.1328, 0.8125, 0.1306, 0.8125, 0.1328, 0.8125, 0.1328, 0.875, 0.1306, 0.75, 0.1328, 0.8125, 0.1306, 0.8125, 0.1271, 0.75, 0.1306, 0.75, 0.1306, 0.8125, 0.1306, 0.75, 0.1271, 0.75, 0.1271, 0.6875, 0.1271, 0.75, 0.125, 0.6875, 0.1271, 0.6875, 0.1271, 0.6875, 0.125, 0.6875, 0.125, 0.625, 0.1271, 0.6875, 0.125, 0.625, 0.1271, 0.625, 0.1306, 0.6875, 0.1271, 0.6875, 0.1271, 0.625, 0.1306, 0.6875, 0.1271, 0.625, 0.1306, 0.625, 0.1306, 0.75, 0.1306, 0.6875, 0.1328, 0.6875, 0.1306, 0.75, 0.1271, 0.6875, 0.1306, 0.6875, 0.136, 0.75, 0.136, 0.6875, 0.1875, 0.6875, 0.136, 0.75, 0.1328, 0.6875, 0.136, 0.6875, 0.136, 0.75, 0.1328, 0.75, 0.1328, 0.6875, 0.1306, 0.75, 0.1328, 0.6875, 0.1328, 0.75, 0.1306, 0.75, 0.1328, 0.75, 0.1328, 0.8125, 0.136, 0.75, 0.1328, 0.8125, 0.1328, 0.75, 0.136, 0.75, 0.136, 0.8125, 0.1328, 0.8125, 0.136, 0.875, 0.1328, 0.8125, 0.136, 0.8125])
me_roof_metal001_reference.materials.append(mat_roof_metal001)
me_roof_metal001_reference.use_remesh_fix_poles = True
me_roof_metal001_reference.use_remesh_preserve_attributes = False
me_roof_metal001_reference.use_mirror_vertex_groups = False
me_roof_metal001_reference.update()
me_roof_metal001_reference.normals_split_custom_set([tuple(v) for v in zip(*[iter([-0.7407, -0.6706, 0.04144, -0.6676, -0.739, 0.09004, -0.6668, -0.7435, 0.05143, -0.6508, -0.7549, 0.08096, -0.4601, -0.8813, 0.1079, -0.6676, -0.739, 0.09004, -0.6668, -0.7435, 0.05143, -0.6676, -0.739, 0.09004, -0.4601, -0.8813, 0.1079, -0.6668, -0.7435, 0.05143, -0.4601, -0.8813, 0.1079, -0.4572, -0.8868, 0.06799, -0.2149, -0.9716, 0.09952, -0.4572, -0.8868, 0.06799, -0.4601, -0.8813, 0.1079, -0.7071, -0.7071, -3.218e-08, -0.7111, -0.7029, 0.0161, -0.7071, -0.7071, -2.484e-08, -0.7071, -0.7071, -3.218e-08, -0.7111, -0.7029, 0.01567, -0.7111, -0.7029, 0.0161, -0.7071, -0.7071, -3.218e-08, -0.627, -0.7789, 0.01657, -0.7111, -0.7029, 0.01567, -0.7111, -0.7029, 0.01567, -0.627, -0.7789, 0.01657, -0.6508, -0.7549, 0.08096, -0.627, -0.7789, 0.01657, -0.4322, -0.897, 0.09272, -0.6508, -0.7549, 0.08096, -0.6508, -0.7549, 0.08096, -0.4322, -0.897, 0.09272, -0.4601, -0.8813, 0.1079, -0.214, -0.9698, 0.1168, -0.4601, -0.8813, 0.1079, -0.4322, -0.897, 0.09272, -0.2149, -0.9716, 0.09952, -0.4601, -0.8813, 0.1079, -0.214, -0.9698, 0.1168, -0.2149, -0.9716, 0.09952, -0.214, -0.9698, 0.1168, -0.09392, -0.991, 0.09586, -0.2149, -0.9716, 0.09952, -0.09392, -0.991, 0.09586, -0.1192, -0.9859, 0.117, 0.04326, -0.9975, 0.05547, -0.1192, -0.9859, 0.117, -0.09392, -0.991, 0.09586, 0.04326, -0.9975, 0.05547, -0.0007289, -0.9963, 0.08597, -0.1192, -0.9859, 0.117, -0.0007289, -0.9963, 0.08597, 0.04326, -0.9975, 0.05547, 0.3356, -0.9414, 0.03215, -0.0007289, -0.9963, 0.08597, 0.3356, -0.9414, 0.03215, 0.3, -0.9524, 0.0535, 0.5718, -0.8193, 0.04147, 0.3, -0.9524, 0.0535, 0.3356, -0.9414, 0.03215, 0.5718, -0.8193, 0.04147, 0.3356, -0.9414, 0.03215, 0.5935, -0.8044, 0.02474, 0.4962, -0.8673, 0.03851, 0.5718, -0.8193, 0.04147, 0.5935, -0.8044, 0.02474, 0.4962, -0.8673, 0.03851, 0.5935, -0.8044, 0.02474, 0.5196, -0.8541, 0.02298, -0.7071, -0.7071, -3.218e-08, -0.7071, -0.7071, -2.484e-08, -0.7071, -0.7071, -2.269e-08, 0.5196, -0.8541, 0.02298, 0.618, -0.7861, 0.00401, 0.546, -0.8378, 0.003732, 0.5196, -0.8541, 0.02298, 0.5935, -0.8044, 0.02474, 0.618, -0.7861, 0.00401, 0.5935, -0.8044, 0.02474, 0.3765, -0.9264, 0.00529, 0.618, -0.7861, 0.00401, 0.5935, -0.8044, 0.02474, 0.3356, -0.9414, 0.03215, 0.3765, -0.9264, 0.00529, 0.09952, -0.9949, 0.01341, 0.3765, -0.9264, 0.00529, 0.3356, -0.9414, 0.03215, 0.09952, -0.9949, 0.01341, 0.3356, -0.9414, 0.03215, 0.04326, -0.9975, 0.05547, 0.09952, -0.9949, 0.01341, 0.04326, -0.9975, 0.05547, -0.09392, -0.991, 0.09586, 0.4962, -0.8673, 0.03851, 0.5196, -0.8541, 0.02298, -0.04052, -0.9989, 0.02352, 0.546, -0.8378, 0.003732, -0.04052, -0.9989, 0.02352, 0.5196, -0.8541, 0.02298, 0.546, -0.8378, 0.003732, -0.005138, -1.0, 0.003925, -0.04052, -0.9989, 0.02352, 0.5497, -0.8354, 1.293e-07, -0.005138, -1.0, 0.003925, 0.546, -0.8378, 0.003732, 0.546, -0.8378, 0.003732, 0.6215, -0.7834, 1.338e-06, 0.5497, -0.8354, 1.293e-07, 0.546, -0.8378, 0.003732, 0.618, -0.7861, 0.00401, 0.6215, -0.7834, 1.338e-06, 0.618, -0.7861, 0.00401, 0.3827, -0.9239, 5.408e-06, 0.6215, -0.7834, 1.338e-06, 0.618, -0.7861, 0.00401, 0.3765, -0.9264, 0.00529, 0.3827, -0.9239, 5.408e-06, 0.1126, -0.9936, 0.0006322, 0.3827, -0.9239, 5.408e-06, 0.3765, -0.9264, 0.00529, 0.1126, -0.9936, 0.0006322, 0.3765, -0.9264, 0.00529, 0.09952, -0.9949, 0.01341, 0.1126, -0.9936, 0.0006322, 0.09952, -0.9949, 0.01341, -0.04009, -0.9982, 0.04409, 0.09952, -0.9949, 0.01341, -0.09392, -0.991, 0.09586, -0.04009, -0.9982, 0.04409, -0.1742, -0.9812, 0.08276, -0.04009, -0.9982, 0.04409, -0.09392, -0.991, 0.09586, -0.1742, -0.9812, 0.08276, -0.09392, -0.991, 0.09586, -0.214, -0.9698, 0.1168, -0.214, -0.9698, 0.1168, -0.4322, -0.897, 0.09272, -0.1742, -0.9812, 0.08276, -0.1742, -0.9812, 0.08276, -0.4322, -0.897, 0.09272, -0.3915, -0.92, 0.01864, -0.627, -0.7789, 0.01657, -0.3915, -0.92, 0.01864, -0.4322, -0.897, 0.09272, -0.6215, -0.7834, -3.609e-08, -0.3915, -0.92, 0.01864, -0.627, -0.7789, 0.01657, -0.6215, -0.7834, -3.609e-08, -0.3827, -0.9239, -2.887e-08, -0.3915, -0.92, 0.01864, -0.5734, -0.8191, 0.01675, -0.04052, -0.9989, 0.02352, -0.005138, -1.0, 0.003925, -0.5905, -0.8065, 0.02775, -0.04052, -0.9989, 0.02352, -0.5734, -0.8191, 0.01675, -0.5905, -0.8065, 0.02775, -0.07086, -0.9967, 0.03944, -0.04052, -0.9989, 0.02352, 0.4962, -0.8673, 0.03851, -0.04052, -0.9989, 0.02352, -0.07086, -0.9967, 0.03944, 0.6215, -0.7834, -4.574e-08, 0.3813, -0.9244, -0.008591, 0.6203, -0.7843, -0.007134, 0.5497, -0.8354, -4.339e-08, 0.6215, -0.7834, -4.574e-08, 0.6203, -0.7843, -0.007134, 0.5497, -0.8354, -5.2e-08, 0.6215, -0.7834, -4.574e-08, 0.5497, -0.8354, -4.339e-08, 0.5497, -0.8354, -5.2e-08, 0.6215, -0.7834, -3.749e-08, 0.6215, -0.7834, -4.574e-08, 0.6215, -0.7834, -3.749e-08, 0.3827, -0.9239, -5.782e-08, 0.6215, -0.7834, -4.574e-08, 0.6215, -0.7834, -3.749e-08, 0.3827, -0.9239, -2.918e-08, 0.3827, -0.9239, -5.782e-08, 0.1145, -0.9934, -2.232e-08, 0.3827, -0.9239, -5.782e-08, 0.3827, -0.9239, -2.918e-08, 0.1145, -0.9934, -2.232e-08, 0.3827, -0.9239, -2.918e-08, 0.3827, -0.9239, 5.408e-06, 0.1145, -0.9934, -2.232e-08, 0.3827, -0.9239, 5.408e-06, 0.1126, -0.9936, 0.0006322, 0.1145, -0.9934, -2.232e-08, 0.1126, -0.9936, 0.0006322, -0.005797, -1.0, 0.006761, 0.1126, -0.9936, 0.0006322, -0.04009, -0.9982, 0.04409, -0.005797, -1.0, 0.006761, -0.1245, -0.9921, 0.01553, -0.005797, -1.0, 0.006761, -0.04009, -0.9982, 0.04409, -0.1245, -0.9921, 0.01553, -0.04009, -0.9982, 0.04409, -0.1742, -0.9812, 0.08276, -0.1742, -0.9812, 0.08276, -0.3915, -0.92, 0.01864, -0.1245, -0.9921, 0.01553, -0.1145, -0.9934, -3.085e-08, -0.1245, -0.9921, 0.01553, -0.3915, -0.92, 0.01864, -0.1145, -0.9934, -3.085e-08, -0.3915, -0.92, 0.01864, -0.3827, -0.9239, -2.887e-08, -0.1145, -0.9934, -3.085e-08, -0.3827, -0.9239, -2.887e-08, -0.3827, -0.9239, -4.363e-08, -0.6215, -0.7834, -3.609e-08, -0.3827, -0.9239, -4.363e-08, -0.3827, -0.9239, -2.887e-08, -0.6215, -0.7834, -3.609e-08, -0.6215, -0.7834, -3.315e-08, -0.3827, -0.9239, -4.363e-08, -0.6215, -0.7834, -3.609e-08, -0.7071, -0.7071, -4.301e-08, -0.6215, -0.7834, -3.315e-08, 0.6215, -0.7834, -4.574e-08, 0.3827, -0.9239, -5.782e-08, 0.3813, -0.9244, -0.008591, 0.1131, -0.9935, -0.009618, 0.3813, -0.9244, -0.008591, 0.3827, -0.9239, -5.782e-08, 0.1131, -0.9935, -0.009618, 0.3827, -0.9239, -5.782e-08, 0.1145, -0.9934, -4.675e-08, 0.1145, -0.9934, -2.232e-08, 0.1145, -0.9934, -4.675e-08, 0.3827, -0.9239, -5.782e-08, 0.1145, -0.9934, -4.675e-08, 0.1145, -0.9934, -2.232e-08, 6.751e-08, -1.0, -2.248e-08, 0.1145, -0.9934, -2.232e-08, -0.005797, -1.0, 0.006761, 6.751e-08, -1.0, -2.248e-08, -0.1145, -0.9934, -3.085e-08, 6.751e-08, -1.0, -2.248e-08, -0.005797, -1.0, 0.006761, -0.1145, -0.9934, -3.085e-08, -0.005797, -1.0, 0.006761, -0.1245, -0.9921, 0.01553, 0.1131, -0.9935, -0.009618, 0.1145, -0.9934, -4.675e-08, 3.791e-08, -1.0, -6.25e-08, 0.1145, -0.9934, -4.675e-08, 6.751e-08, -1.0, -2.248e-08, 3.791e-08, -1.0, -6.25e-08, -0.1145, -0.9934, -3.085e-08, 3.791e-08, -1.0, -6.25e-08, 6.751e-08, -1.0, -2.248e-08, -0.1145, -0.9934, -3.085e-08, -0.1145, -0.9934, -6.229e-08, 3.791e-08, -1.0, -6.25e-08, -0.1145, -0.9934, -3.085e-08, -0.3827, -0.9239, -4.363e-08, -0.1145, -0.9934, -6.229e-08, -0.7071, -0.7071, -3.218e-08, -0.6215, -0.7834, -3.609e-08, -0.627, -0.7789, 0.01657, -0.6215, -0.7834, -3.609e-08, -0.7071, -0.7071, -3.218e-08, -0.7071, -0.7071, -4.301e-08, -0.7071, -0.7071, -3.218e-08, -0.7071, -0.7071, -2.269e-08, -0.7071, -0.7071, -4.301e-08, -0.7071, -0.7071, -4.301e-08, -0.7071, -0.7071, -2.269e-08, -0.7071, -0.7071, -0.007365, -0.7071, -0.7071, -4.301e-08, -0.7071, -0.7071, -0.007365, -0.7071, -0.7071, -0.007365, -0.6215, -0.7834, -3.315e-08, -0.7071, -0.7071, -4.301e-08, -0.7071, -0.7071, -0.007365, -0.6215, -0.7834, -3.315e-08, -0.7071, -0.7071, -0.007365, -0.6219, -0.7831, -0.008159, -0.6219, -0.7831, -0.008159, -0.3827, -0.9239, -4.363e-08, -0.6215, -0.7834, -3.315e-08, -0.6219, -0.7831, -0.008159, -0.3823, -0.924, -0.009616, -0.3827, -0.9239, -4.363e-08, -0.1145, -0.9934, -6.229e-08, -0.3827, -0.9239, -4.363e-08, -0.3823, -0.924, -0.009616, -0.1145, -0.9934, -6.229e-08, -0.3823, -0.924, -0.009616, -0.1144, -0.9934, -0.01034, -0.1144, -0.9934, -0.01034, 3.791e-08, -1.0, -6.25e-08, -0.1145, -0.9934, -6.229e-08, -0.1144, -0.9934, -0.01034, -0.0002587, -0.9999, -0.01014, 3.791e-08, -1.0, -6.25e-08, 0.1131, -0.9935, -0.009618, 3.791e-08, -1.0, -6.25e-08, -0.0002587, -0.9999, -0.01014, 0.1049, -0.9928, -0.05743, 0.1131, -0.9935, -0.009618, -0.0002587, -0.9999, -0.01014, 0.1049, -0.9928, -0.05743, 0.3813, -0.9244, -0.008591, 0.1131, -0.9935, -0.009618, 0.1049, -0.9928, -0.05743, 0.37, -0.9276, -0.05171, 0.3813, -0.9244, -0.008591, 0.6203, -0.7843, -0.007134, 0.3813, -0.9244, -0.008591, 0.37, -0.9276, -0.05171, 0.1049, -0.9928, -0.05743, -0.0002587, -0.9999, -0.01014, -0.001634, -0.9982, -0.06022, -0.115, -0.9914, -0.06225, -0.001634, -0.9982, -0.06022, -0.0002587, -0.9999, -0.01014, -0.115, -0.9914, -0.06225, -0.0002587, -0.9999, -0.01014, -0.1144, -0.9934, -0.01034, -0.1144, -0.9934, -0.01034, -0.3819, -0.9224, -0.05754, -0.115, -0.9914, -0.06225, -0.1144, -0.9934, -0.01034, -0.3823, -0.924, -0.009616, -0.3819, -0.9224, -0.05754, -0.6206, -0.7826, -0.04887, -0.3819, -0.9224, -0.05754, -0.3823, -0.924, -0.009616, -0.6206, -0.7826, -0.04887, -0.3823, -0.924, -0.009616, -0.6219, -0.7831, -0.008159, -0.6219, -0.7831, -0.008159, -0.7064, -0.7064, -0.04411, -0.6206, -0.7826, -0.04887, -0.6219, -0.7831, -0.008159, -0.7071, -0.7071, -0.007365, -0.7064, -0.7064, -0.04411, -0.7071, -0.7071, -0.007365, -0.7064, -0.7064, -0.04411, -0.7064, -0.7064, -0.04411, -0.7071, -0.7071, -0.007365, -0.7071, -0.7071, -0.007365, -0.7064, -0.7064, -0.04411, -0.7064, -0.7064, -0.04355, -0.7064, -0.7064, -0.04411, -0.7071, -0.7071, -0.007365, -0.7064, -0.7064, -0.04355, -0.7071, -0.7071, -0.007365, -0.7071, -0.7071, -0.007399, -0.7071, -0.7071, -0.007399, -0.7071, -0.7071, -0.007365, -0.7071, -0.7071, -2.269e-08, -0.7071, -0.7071, -0.007399, -0.7071, -0.7071, -2.269e-08, -0.7071, -0.7071, 0.0, -0.7071, -0.7071, -2.965e-08, -0.7071, -0.7071, 0.0, -0.7071, -0.7071, -2.269e-08, -0.7071, -0.7071, -2.965e-08, -0.7071, -0.7071, -2.269e-08, -0.7071, -0.7071, -2.484e-08, -0.7071, -0.7071, -2.965e-08, -0.7071, -0.7071, -2.484e-08, -0.7111, -0.7029, 0.0161, -0.7071, -0.7071, -2.965e-08, -0.7111, -0.7029, 0.0161, -0.7111, -0.7029, 0.01624, -0.7052, -0.7052, -0.07346, -0.7064, -0.7064, -0.04411, -0.7064, -0.7064, -0.04355, -0.7052, -0.7052, -0.07346, -0.7052, -0.7052, -0.07346, -0.7064, -0.7064, -0.04411, -0.7052, -0.7052, -0.07346, -0.7064, -0.7064, -0.04411, -0.7052, -0.7052, -0.07346, -0.7052, -0.7052, -0.07346, -0.7064, -0.7064, -0.04411, -0.7064, -0.7064, -0.04411, -0.7052, -0.7052, -0.07346, -0.6206, -0.7826, -0.04887, -0.7064, -0.7064, -0.04411, -0.7052, -0.7052, -0.07346, -0.6195, -0.7808, -0.08133, -0.6206, -0.7826, -0.04887, -0.6195, -0.7808, -0.08133, -0.3819, -0.9224, -0.05754, -0.6206, -0.7826, -0.04887, -0.6195, -0.7808, -0.08133, -0.381, -0.9196, -0.09579, -0.3819, -0.9224, -0.05754, -0.1139, -0.9881, -0.1029, -0.3819, -0.9224, -0.05754, -0.381, -0.9196, -0.09579, -0.1139, -0.9881, -0.1029, -0.115, -0.9914, -0.06225, -0.3819, -0.9224, -0.05754, -0.1139, -0.9881, -0.1029, -0.001634, -0.9982, -0.06022, -0.115, -0.9914, -0.06225, -0.1139, -0.9881, -0.1029, -0.004027, -0.9949, -0.1011, -0.001634, -0.9982, -0.06022, 0.09752, -0.9906, -0.09557, -0.001634, -0.9982, -0.06022, -0.004027, -0.9949, -0.1011, -0.7282, -0.6812, 0.07584, -0.7111, -0.7029, 0.0161, -0.7111, -0.7029, 0.01567, -0.7282, -0.6812, 0.07584, -0.7281, -0.6811, 0.07748, -0.7111, -0.7029, 0.0161, -0.7111, -0.7029, 0.01624, -0.7111, -0.7029, 0.0161, -0.7281, -0.6811, 0.07748, -0.7111, -0.7029, 0.01624, -0.7281, -0.6811, 0.07748, -0.7281, -0.6811, 0.07801, -0.7281, -0.6811, 0.07801, -0.7281, -0.6811, 0.07748, -0.7409, -0.6668, 0.08061, -0.7281, -0.6811, 0.07801, -0.7409, -0.6668, 0.08061, -0.7409, -0.6668, 0.08053, -0.741, -0.6704, 0.03758, -0.7409, -0.6668, 0.08053, -0.7409, -0.6668, 0.08061, -0.741, -0.6704, 0.03758, -0.7409, -0.6668, 0.08061, -0.7409, -0.6705, 0.0385, -0.7407, -0.6706, 0.04144, -0.7409, -0.6705, 0.0385, -0.7409, -0.6668, 0.08061, -0.7407, -0.6706, 0.04144, -0.7409, -0.6668, 0.08061, -0.7408, -0.6669, 0.08086, -0.7407, -0.6706, 0.04144, -0.7408, -0.6669, 0.08086, -0.6676, -0.739, 0.09004, -0.7282, -0.6812, 0.07584, -0.6676, -0.739, 0.09004, -0.7408, -0.6669, 0.08086, -0.7282, -0.6812, 0.07584, -0.6508, -0.7549, 0.08096, -0.6676, -0.739, 0.09004, -0.7111, -0.7029, 0.01567, -0.6508, -0.7549, 0.08096, -0.7282, -0.6812, 0.07584, -0.7408, -0.6669, 0.08086, -0.7281, -0.6811, 0.07748, -0.7282, -0.6812, 0.07584, -0.7408, -0.6669, 0.08086, -0.7409, -0.6668, 0.08061, -0.7281, -0.6811, 0.07748, -0.5513, -0.8343, -0.007031, -0.002137, -1.0, -0.008681, -0.01804, -0.9985, -0.05191, -0.5497, -0.8354, -3.663e-08, -0.002137, -1.0, -0.008681, -0.5513, -0.8343, -0.007031, -0.5497, -0.8354, -3.663e-08, 1.662e-06, -1.0, -4.903e-08, -0.002137, -1.0, -0.008681, -0.5497, -0.8354, -5.2e-08, 1.662e-06, -1.0, -4.903e-08, -0.5497, -0.8354, -3.663e-08, -0.5497, -0.8354, -5.2e-08, 0.0, -1.0, -5.96e-08, 1.662e-06, -1.0, -4.903e-08, -0.5497, -0.8354, -5.2e-08, -1.666e-06, -1.0, -2.98e-08, 0.0, -1.0, -5.96e-08, 0.5497, -0.8354, -5.2e-08, 0.0, -1.0, -5.96e-08, -1.666e-06, -1.0, -2.98e-08, 0.5497, -0.8354, -5.2e-08, 1.662e-06, -1.0, -4.903e-08, 0.0, -1.0, -5.96e-08, 0.5497, -0.8354, -5.2e-08, 0.5497, -0.8354, -4.339e-08, 1.662e-06, -1.0, -4.903e-08, 0.5484, -0.8362, -0.007443, 1.662e-06, -1.0, -4.903e-08, 0.5497, -0.8354, -4.339e-08, 0.5497, -0.8354, -4.339e-08, 0.6203, -0.7843, -0.007134, 0.5484, -0.8362, -0.007443, 0.5484, -0.8362, -0.007443, 0.6203, -0.7843, -0.007134, 0.6126, -0.7892, -0.04327, 0.6203, -0.7843, -0.007134, 0.37, -0.9276, -0.05171, 0.6126, -0.7892, -0.04327, 0.6053, -0.7927, -0.07219, 0.6126, -0.7892, -0.04327, 0.37, -0.9276, -0.05171, 0.6053, -0.7927, -0.07219, 0.37, -0.9276, -0.05171, 0.3601, -0.9289, -0.08619, 0.09752, -0.9906, -0.09557, 0.3601, -0.9289, -0.08619, 0.37, -0.9276, -0.05171, 0.09752, -0.9906, -0.09557, 0.37, -0.9276, -0.05171, 0.1049, -0.9928, -0.05743, 0.09752, -0.9906, -0.09557, 0.1049, -0.9928, -0.05743, -0.001634, -0.9982, -0.06022, 0.5484, -0.8362, -0.007443, -0.002137, -1.0, -0.008681, 1.662e-06, -1.0, -4.903e-08, 0.5288, -0.8454, -0.07515, 0.6126, -0.7892, -0.04327, 0.6053, -0.7927, -0.07219, 0.5288, -0.8454, -0.07515, 0.5381, -0.8417, -0.04502, 0.6126, -0.7892, -0.04327, 0.5484, -0.8362, -0.007443, 0.6126, -0.7892, -0.04327, 0.5381, -0.8417, -0.04502, 0.5381, -0.8417, -0.04502, -0.002137, -1.0, -0.008681, 0.5484, -0.8362, -0.007443, 0.5381, -0.8417, -0.04502, -0.01804, -0.9985, -0.05191, -0.002137, -1.0, -0.008681, 0.5288, -0.8454, -0.07515, -0.01804, -0.9985, -0.05191, 0.5381, -0.8417, -0.04502, 0.5288, -0.8454, -0.07515, -0.03138, -0.9958, -0.0864, -0.01804, -0.9985, -0.05191, -0.5701, -0.8186, -0.06913, -0.01804, -0.9985, -0.05191, -0.03138, -0.9958, -0.0864, 0.6215, -0.7834, -3.749e-08, 0.3827, -0.9239, 5.408e-06, 0.3827, -0.9239, -2.918e-08, 0.6215, -0.7834, -3.749e-08, 0.6215, -0.7834, 1.338e-06, 0.3827, -0.9239, 5.408e-06, 0.5497, -0.8354, -5.2e-08, 0.6215, -0.7834, 1.338e-06, 0.6215, -0.7834, -3.749e-08, 0.5497, -0.8354, -5.2e-08, 0.5497, -0.8354, 1.293e-07, 0.6215, -0.7834, 1.338e-06, 0.5497, -0.8354, -5.2e-08, -1.666e-06, -1.0, -2.98e-08, 0.5497, -0.8354, 1.293e-07, 0.5497, -0.8354, 1.293e-07, -1.666e-06, -1.0, -2.98e-08, -0.005138, -1.0, 0.003925, -0.5528, -0.8333, 0.002863, -0.005138, -1.0, 0.003925, -1.666e-06, -1.0, -2.98e-08, -0.5734, -0.8191, 0.01675, -0.005138, -1.0, 0.003925, -0.5528, -0.8333, 0.002863, -0.5528, -0.8333, 0.002863, -0.6392, -0.7689, 0.01348, -0.5734, -0.8191, 0.01675, -0.5905, -0.8065, 0.02775, -0.5734, -0.8191, 0.01675, -0.6392, -0.7689, 0.01348, -0.5905, -0.8065, 0.02775, -0.6392, -0.7689, 0.01348, -0.652, -0.7579, 0.02235, -0.652, -0.7579, 0.02235, -0.6392, -0.7689, 0.01348, -0.4088, -0.9125, 0.01396, -0.652, -0.7579, 0.02235, -0.4088, -0.9125, 0.01396, -0.428, -0.9035, 0.02278, -0.1414, -0.9897, 0.02262, -0.428, -0.9035, 0.02278, -0.4088, -0.9125, 0.01396, -0.1414, -0.9897, 0.02262, -0.4088, -0.9125, 0.01396, -0.1299, -0.9914, 0.01357, -0.1414, -0.9897, 0.02262, -0.1299, -0.9914, 0.01357, 0.0203, -0.9995, 0.02556, -0.1299, -0.9914, 0.01357, 0.002864, -1.0, 0.004095, 0.0203, -0.9995, 0.02556, 0.157, -0.9863, 0.05029, 0.0203, -0.9995, 0.02556, 0.002864, -1.0, 0.004095, 0.6246, -0.7809, 0.00925, 0.3827, -0.9239, -3.005e-08, 0.6215, -0.7834, -2.393e-08, 0.6246, -0.7809, 0.00925, 0.3876, -0.9218, 0.0104, 0.3827, -0.9239, -3.005e-08, 0.1145, -0.9934, -3.115e-08, 0.3827, -0.9239, -3.005e-08, 0.3876, -0.9218, 0.0104, 0.1145, -0.9934, -3.115e-08, 0.3876, -0.9218, 0.0104, 0.1201, -0.9927, 0.008627, 0.1201, -0.9927, 0.008627, 3.791e-08, -1.0, -3.125e-08, 0.1145, -0.9934, -3.115e-08, 0.1201, -0.9927, 0.008627, 0.002864, -1.0, 0.004095, 3.791e-08, -1.0, -3.125e-08, -0.1165, -0.9932, 0.002272, 3.791e-08, -1.0, -3.125e-08, 0.002864, -1.0, 0.004095, -0.1299, -0.9914, 0.01357, -0.1165, -0.9932, 0.002272, 0.002864, -1.0, 0.004095, -0.1299, -0.9914, 0.01357, -0.3859, -0.9225, 0.00236, -0.1165, -0.9932, 0.002272, -0.1299, -0.9914, 0.01357, -0.4088, -0.9125, 0.01396, -0.3859, -0.9225, 0.00236, -0.6237, -0.7816, 0.002295, -0.3859, -0.9225, 0.00236, -0.4088, -0.9125, 0.01396, -0.6237, -0.7816, 0.002295, -0.4088, -0.9125, 0.01396, -0.6392, -0.7689, 0.01348, -0.5528, -0.8333, 0.002863, -0.6237, -0.7816, 0.002295, -0.6392, -0.7689, 0.01348, -0.5497, -0.8354, -2.408e-08, -0.6237, -0.7816, 0.002295, -0.5528, -0.8333, 0.002863, -0.5528, -0.8333, 0.002863, -1.666e-06, -1.0, -2.98e-08, -0.5497, -0.8354, -2.408e-08, -0.5497, -0.8354, -5.2e-08, -0.5497, -0.8354, -2.408e-08, -1.666e-06, -1.0, -2.98e-08, -0.5497, -0.8354, -5.2e-08, -0.6215, -0.7834, -2.686e-08, -0.5497, -0.8354, -2.408e-08, -0.5497, -0.8354, -5.2e-08, -0.6215, -0.7834, -3.749e-08, -0.6215, -0.7834, -2.686e-08, -0.1165, -0.9932, 0.002272, -0.3827, -0.9239, -4.206e-08, -0.1145, -0.9934, -4.637e-08, -0.1165, -0.9932, 0.002272, -0.3859, -0.9225, 0.00236, -0.3827, -0.9239, -4.206e-08, -0.6215, -0.7834, -2.686e-08, -0.3827, -0.9239, -4.206e-08, -0.3859, -0.9225, 0.00236, -0.6215, -0.7834, -2.686e-08, -0.3859, -0.9225, 0.00236, -0.6237, -0.7816, 0.002295, -0.5497, -0.8354, -2.408e-08, -0.6215, -0.7834, -2.686e-08, -0.6237, -0.7816, 0.002295, -0.1145, -0.9934, -3.997e-08, -0.1145, -0.9934, -4.637e-08, -0.3827, -0.9239, -4.206e-08, -0.6215, -0.7834, -3.749e-08, -0.3827, -0.9239, -4.206e-08, -0.6215, -0.7834, -2.686e-08, -0.6215, -0.7834, -3.749e-08, -0.3827, -0.9239, -2.918e-08, -0.3827, -0.9239, -4.206e-08, -0.1145, -0.9934, -3.997e-08, -0.3827, -0.9239, -4.206e-08, -0.3827, -0.9239, -2.918e-08, -0.1145, -0.9934, -3.997e-08, -0.3827, -0.9239, -2.918e-08, -0.3827, -0.9239, -4.458e-08, -0.1145, -0.9934, -3.997e-08, -0.3827, -0.9239, -4.458e-08, -0.1145, -0.9934, -3.792e-08, -0.1145, -0.9934, -3.792e-08, -0.3827, -0.9239, -4.458e-08, -0.385, -0.9229, -0.007293, -0.1145, -0.9934, -3.792e-08, -0.385, -0.9229, -0.007293, -0.1174, -0.9931, -0.006609, -0.1174, -0.9931, -0.006609, -0.385, -0.9229, -0.007293, -0.4015, -0.9148, -0.04319, -0.1174, -0.9931, -0.006609, -0.4015, -0.9148, -0.04319, -0.1362, -0.9899, -0.03938, -0.1174, -0.9931, -0.006609, -0.1362, -0.9899, -0.03938, 0.00202, -0.9994, -0.03451, -0.1174, -0.9931, -0.006609, 0.00202, -0.9994, -0.03451, 0.0003016, -1.0, -0.005847, -0.1145, -0.9934, -3.792e-08, -0.1174, -0.9931, -0.006609, 0.0003016, -1.0, -0.005847, -0.1145, -0.9934, -3.792e-08, 0.0003016, -1.0, -0.005847, 2.959e-08, -1.0, -5.373e-08, -0.1145, -0.9934, -3.997e-08, -0.1145, -0.9934, -3.792e-08, 2.959e-08, -1.0, -5.373e-08, -0.1145, -0.9934, -3.997e-08, 2.959e-08, -1.0, -5.373e-08, 8.32e-09, -1.0, -4.002e-08, -0.1145, -0.9934, -4.637e-08, -0.1145, -0.9934, -3.997e-08, 8.32e-09, -1.0, -4.002e-08, -0.1145, -0.9934, -4.637e-08, 8.32e-09, -1.0, -4.002e-08, 3.791e-08, -1.0, -3.125e-08, -0.1165, -0.9932, 0.002272, -0.1145, -0.9934, -4.637e-08, 3.791e-08, -1.0, -3.125e-08, -0.623, -0.7822, -0.006377, -0.3827, -0.9239, -4.458e-08, -0.6215, -0.7834, -4.39e-08, -0.623, -0.7822, -0.006377, -0.385, -0.9229, -0.007293, -0.3827, -0.9239, -4.458e-08, -0.6215, -0.7834, -3.749e-08, -0.3827, -0.9239, -4.458e-08, -0.3827, -0.9239, -2.918e-08, -0.6215, -0.7834, -3.749e-08, -0.6215, -0.7834, -4.39e-08, -0.3827, -0.9239, -4.458e-08, -0.5497, -0.8354, -5.2e-08, -0.6215, -0.7834, -4.39e-08, -0.6215, -0.7834, -3.749e-08, -0.5497, -0.8354, -5.2e-08, -0.5497, -0.8354, -3.663e-08, -0.6215, -0.7834, -4.39e-08, -0.5513, -0.8343, -0.007031, -0.6215, -0.7834, -4.39e-08, -0.5497, -0.8354, -3.663e-08, -0.5513, -0.8343, -0.007031, -0.623, -0.7822, -0.006377, -0.6215, -0.7834, -4.39e-08, -0.5618, -0.8263, -0.04164, -0.623, -0.7822, -0.006377, -0.5513, -0.8343, -0.007031, -0.5618, -0.8263, -0.04164, -0.6324, -0.7737, -0.03767, -0.623, -0.7822, -0.006377, -0.6324, -0.7737, -0.03767, -0.385, -0.9229, -0.007293, -0.623, -0.7822, -0.006377, -0.6324, -0.7737, -0.03767, -0.4015, -0.9148, -0.04319, -0.385, -0.9229, -0.007293, 0.7071, -0.7071, -3.595e-08, 0.6215, -0.7834, -3.664e-08, 0.7071, -0.7071, -3.565e-08, 0.7071, -0.7071, -3.565e-08, 0.6215, -0.7834, -3.664e-08, 0.624, -0.7814, -0.007416, 0.6215, -0.7834, -3.664e-08, 0.3866, -0.9222, -0.00833, 0.624, -0.7814, -0.007416, 0.624, -0.7814, -0.007416, 0.3866, -0.9222, -0.00833, 0.4114, -0.9102, -0.048, 0.1443, -0.9886, -0.04305, 0.4114, -0.9102, -0.048, 0.3866, -0.9222, -0.00833, 0.1661, -0.9835, -0.07136, 0.4114, -0.9102, -0.048, 0.1443, -0.9886, -0.04305, 0.1661, -0.9835, -0.07136, 0.1443, -0.9886, -0.04305, 0.00202, -0.9994, -0.03451, 0.1661, -0.9835, -0.07136, 0.00202, -0.9994, -0.03451, 0.003503, -0.9983, -0.05739, -0.1362, -0.9899, -0.03938, 0.003503, -0.9983, -0.05739, 0.00202, -0.9994, -0.03451, -0.1362, -0.9899, -0.03938, -0.1525, -0.9861, -0.06555, 0.003503, -0.9983, -0.05739, -0.1525, -0.9861, -0.06555, -0.1362, -0.9899, -0.03938, -0.4015, -0.9148, -0.04319, -0.1525, -0.9861, -0.06555, -0.4015, -0.9148, -0.04319, -0.415, -0.907, -0.07173, -0.6399, -0.7659, -0.06255, -0.415, -0.907, -0.07173, -0.4015, -0.9148, -0.04319, -0.6399, -0.7659, -0.06255, -0.4015, -0.9148, -0.04319, -0.6324, -0.7737, -0.03767, -0.5701, -0.8186, -0.06913, -0.6399, -0.7659, -0.06255, -0.6324, -0.7737, -0.03767, -0.5701, -0.8186, -0.06913, -0.6324, -0.7737, -0.03767, -0.5618, -0.8263, -0.04164, -0.5701, -0.8186, -0.06913, -0.5618, -0.8263, -0.04164, -0.01804, -0.9985, -0.05191, -0.5513, -0.8343, -0.007031, -0.01804, -0.9985, -0.05191, -0.5618, -0.8263, -0.04164, 0.624, -0.7814, -0.007416, 0.4114, -0.9102, -0.048, 0.639, -0.7681, -0.04239, 0.6509, -0.7559, -0.06988, 0.639, -0.7681, -0.04239, 0.4114, -0.9102, -0.048, 0.6509, -0.7559, -0.06988, 0.4114, -0.9102, -0.048, 0.4318, -0.8985, -0.07922, 0.1661, -0.9835, -0.07136, 0.4318, -0.8985, -0.07922, 0.4114, -0.9102, -0.048, 0.7284, -0.682, -0.06591, 0.639, -0.7681, -0.04239, 0.6509, -0.7559, -0.06988, 0.7089, -0.7052, -0.007013, 0.7071, -0.7071, -3.492e-08, 0.7071, -0.7071, -3.565e-08, 0.7089, -0.7052, -0.007013, 0.7089, -0.7052, -0.007207, 0.7071, -0.7071, -3.492e-08, 0.7071, -0.7071, -1.994e-08, 0.7071, -0.7071, -3.492e-08, 0.7089, -0.7052, -0.007207, 0.7071, -0.7071, -1.994e-08, 0.7089, -0.7052, -0.007207, 0.709, -0.7051, -0.007265, 0.709, -0.7051, -0.007265, 0.7089, -0.7052, -0.007207, 0.7197, -0.693, -0.04103, 0.709, -0.7051, -0.007265, 0.7197, -0.693, -0.04103, 0.7197, -0.693, -0.04136, 0.7282, -0.682, -0.06814, 0.7197, -0.693, -0.04136, 0.7197, -0.693, -0.04103, 0.7282, -0.682, -0.06814, 0.7197, -0.693, -0.04103, 0.7282, -0.682, -0.06761, 0.7284, -0.682, -0.06591, 0.7282, -0.682, -0.06761, 0.7197, -0.693, -0.04103, 0.7284, -0.682, -0.06591, 0.7197, -0.693, -0.04103, 0.7198, -0.693, -0.03999, 0.7284, -0.682, -0.06591, 0.7198, -0.693, -0.03999, 0.639, -0.7681, -0.04239, 0.7089, -0.7052, -0.007013, 0.639, -0.7681, -0.04239, 0.7198, -0.693, -0.03999, 0.7089, -0.7052, -0.007013, 0.624, -0.7814, -0.007416, 0.639, -0.7681, -0.04239, 0.7071, -0.7071, -3.565e-08, 0.624, -0.7814, -0.007416, 0.7089, -0.7052, -0.007013, 0.7198, -0.693, -0.03999, 0.7089, -0.7052, -0.007207, 0.7089, -0.7052, -0.007013, 0.7198, -0.693, -0.03999, 0.7197, -0.693, -0.04103, 0.7089, -0.7052, -0.007207, 0.7071, -0.7071, -2.476e-08, 0.7071, -0.7071, -3.492e-08, 0.7071, -0.7071, -1.994e-08, 0.157, -0.9863, 0.05029, 0.002864, -1.0, 0.004095, 0.1201, -0.9927, 0.008627, 0.1201, -0.9927, 0.008627, 0.4186, -0.9062, 0.0597, 0.157, -0.9863, 0.05029, 0.1201, -0.9927, 0.008627, 0.3876, -0.9218, 0.0104, 0.4186, -0.9062, 0.0597, 0.6431, -0.764, 0.05254, 0.4186, -0.9062, 0.0597, 0.3876, -0.9218, 0.0104, 0.6431, -0.764, 0.05254, 0.3876, -0.9218, 0.0104, 0.6246, -0.7809, 0.00925, 0.6246, -0.7809, 0.00925, 0.7227, -0.6894, 0.04958, 0.6431, -0.764, 0.05254, 0.6246, -0.7809, 0.00925, 0.7093, -0.7048, 0.008755, 0.7227, -0.6894, 0.04958, 0.7093, -0.7048, 0.008755, 0.7226, -0.6894, 0.05088, 0.7227, -0.6894, 0.04958, 0.7093, -0.7048, 0.008755, 0.7094, -0.7048, 0.008995, 0.7226, -0.6894, 0.05088, 0.7226, -0.6894, 0.05128, 0.7226, -0.6894, 0.05088, 0.7094, -0.7048, 0.008995, 0.7226, -0.6894, 0.05128, 0.7094, -0.7048, 0.008995, 0.7095, -0.7046, 0.009056, 0.7095, -0.7046, 0.009056, 0.7094, -0.7048, 0.008995, 0.7071, -0.7071, -3.944e-08, 0.7095, -0.7046, 0.009056, 0.7071, -0.7071, -3.944e-08, 0.7071, -0.7071, -3.974e-08, 0.7071, -0.7071, -2.476e-08, 0.7071, -0.7071, -3.974e-08, 0.7071, -0.7071, -3.944e-08, 0.7071, -0.7071, -2.476e-08, 0.7071, -0.7071, -3.944e-08, 0.7071, -0.7071, -2.484e-08, 0.7071, -0.7071, -2.476e-08, 0.7071, -0.7071, -2.484e-08, 0.7071, -0.7071, -3.492e-08, 0.7071, -0.7071, -3.595e-08, 0.7071, -0.7071, -3.492e-08, 0.7071, -0.7071, -2.484e-08, 0.7071, -0.7071, -3.595e-08, 0.7071, -0.7071, -3.565e-08, 0.7071, -0.7071, -3.492e-08, 0.7071, -0.7071, -3.595e-08, 0.7071, -0.7071, -2.484e-08, 0.7071, -0.7071, -3.944e-08, 0.7326, -0.6754, 0.08435, 0.7226, -0.6894, 0.05088, 0.7226, -0.6894, 0.05128, 0.7326, -0.6754, 0.08435, 0.7327, -0.6754, 0.08369, 0.7226, -0.6894, 0.05088, 0.7329, -0.6754, 0.08159, 0.7226, -0.6894, 0.05088, 0.7327, -0.6754, 0.08369, 0.7329, -0.6754, 0.08159, 0.7227, -0.6894, 0.04958, 0.7226, -0.6894, 0.05088, 0.7329, -0.6754, 0.08159, 0.6431, -0.764, 0.05254, 0.7227, -0.6894, 0.04958, 0.7329, -0.6754, 0.08159, 0.6575, -0.7485, 0.08647, 0.6431, -0.764, 0.05254, 0.6575, -0.7485, 0.08647, 0.4186, -0.9062, 0.0597, 0.6431, -0.764, 0.05254, 0.6575, -0.7485, 0.08647, 0.4436, -0.8908, 0.09813, 0.4186, -0.9062, 0.0597, 0.188, -0.9786, 0.08321, 0.4186, -0.9062, 0.0597, 0.4436, -0.8908, 0.09813, 0.188, -0.9786, 0.08321, 0.157, -0.9863, 0.05029, 0.4186, -0.9062, 0.0597, 0.188, -0.9786, 0.08321, 0.0203, -0.9995, 0.02556, 0.157, -0.9863, 0.05029, 0.188, -0.9786, 0.08321, 0.03542, -0.9985, 0.04249, 0.0203, -0.9995, 0.02556, -0.1414, -0.9897, 0.02262, 0.0203, -0.9995, 0.02556, 0.03542, -0.9985, 0.04249, 0.1145, -0.9934, -3.085e-08, 3.791e-08, -1.0, -3.125e-08, 8.32e-09, -1.0, -4.002e-08, 0.1145, -0.9934, -3.085e-08, 8.32e-09, -1.0, -4.002e-08, 2.959e-08, -1.0, -5.373e-08, 0.1145, -0.9934, -3.085e-08, 2.959e-08, -1.0, -5.373e-08, 0.1145, -0.9934, -6.229e-08, 0.1145, -0.9934, -6.229e-08, 2.959e-08, -1.0, -5.373e-08, 0.0003016, -1.0, -0.005847, 0.1145, -0.9934, -6.229e-08, 0.0003016, -1.0, -0.005847, 0.1185, -0.9929, -0.007376, 0.1185, -0.9929, -0.007376, 0.0003016, -1.0, -0.005847, 0.00202, -0.9994, -0.03451, 0.1185, -0.9929, -0.007376, 0.00202, -0.9994, -0.03451, 0.1443, -0.9886, -0.04305, 0.1443, -0.9886, -0.04305, 0.3866, -0.9222, -0.00833, 0.1185, -0.9929, -0.007376, 0.1185, -0.9929, -0.007376, 0.3866, -0.9222, -0.00833, 0.3827, -0.9239, -5.685e-08, 0.6215, -0.7834, -3.664e-08, 0.3827, -0.9239, -5.685e-08, 0.3866, -0.9222, -0.00833, 0.6215, -0.7834, -3.766e-08, 0.3827, -0.9239, -5.685e-08, 0.6215, -0.7834, -3.664e-08, 0.7071, -0.7071, -3.595e-08, 0.6215, -0.7834, -3.766e-08, 0.6215, -0.7834, -3.664e-08, 0.6215, -0.7834, -3.766e-08, 0.7071, -0.7071, -3.595e-08, 0.7071, -0.7071, -3.001e-08, 0.7071, -0.7071, -3.595e-08, 0.7071, -0.7071, -3.944e-08, 0.7071, -0.7071, -3.001e-08, 0.7071, -0.7071, -3.001e-08, 0.7071, -0.7071, -3.944e-08, 0.7094, -0.7048, 0.008995, 0.7071, -0.7071, -3.001e-08, 0.7094, -0.7048, 0.008995, 0.7093, -0.7048, 0.008755, 0.6215, -0.7834, -2.393e-08, 0.7071, -0.7071, -3.001e-08, 0.7093, -0.7048, 0.008755, 0.6215, -0.7834, -2.393e-08, 0.7093, -0.7048, 0.008755, 0.6246, -0.7809, 0.00925, 0.6215, -0.7834, -3.766e-08, 0.6215, -0.7834, -2.393e-08, 0.3827, -0.9239, -3.005e-08, 0.6215, -0.7834, -3.766e-08, 0.7071, -0.7071, -3.001e-08, 0.6215, -0.7834, -2.393e-08, 0.1145, -0.9934, -3.085e-08, 0.1145, -0.9934, -3.115e-08, 3.791e-08, -1.0, -3.125e-08, 0.1145, -0.9934, -3.085e-08, 0.3827, -0.9239, -3.005e-08, 0.1145, -0.9934, -3.115e-08, 0.1145, -0.9934, -3.085e-08, 0.3827, -0.9239, -2.887e-08, 0.3827, -0.9239, -3.005e-08, 0.6215, -0.7834, -3.766e-08, 0.3827, -0.9239, -3.005e-08, 0.3827, -0.9239, -2.887e-08, 0.6215, -0.7834, -3.766e-08, 0.3827, -0.9239, -2.887e-08, 0.3827, -0.9239, -5.685e-08, 0.1145, -0.9934, -3.085e-08, 0.3827, -0.9239, -5.685e-08, 0.3827, -0.9239, -2.887e-08, 0.1145, -0.9934, -3.085e-08, 0.1145, -0.9934, -6.229e-08, 0.3827, -0.9239, -5.685e-08, 0.1185, -0.9929, -0.007376, 0.3827, -0.9239, -5.685e-08, 0.1145, -0.9934, -6.229e-08])] * 3)])
me_roof_metal001_physics = bpy.data.meshes.new('roof_metal001_physics')
me_roof_metal001_physics.from_pydata([(-32.0, -1.0, 48.0), (32.0, -1.25, 48.0), (32.0, -2.25, 48.0), (-32.0, -3e-06, 48.0), (-16.0, -0.5, 64.0), (-16.0, -1.5, 64.0), (32.0, -2.5, 48.0), (-32.0, -1.0, -33.0), (32.0, -2.5, -33.0), (32.0, -1.5, -33.0), (-32.0, 0.0, -33.0), (-32.0, 0.25, 48.0), (-32.0, -2.5, 64.0), (-32.0, -3.5, 64.0), (32.0, -2.5, 64.0), (32.0, -3.5, 64.0), (-32.0, -3.5, -64.0), (-32.0, -2.5, -64.0), (0.0, -1.5, -64.0), (0.0, -0.5, -64.0), (32.0, -5.5, -64.0), (32.0, -6.5, -64.0), (-32.0, 0.0, -33.0), (-32.0, -1.0, -33.0), (32.0, -1.5, -33.0)], [], [(0, 1, 2), (1, 0, 3), (4, 2, 1), (4, 1, 3), (5, 2, 4), (4, 3, 5), (0, 2, 5), (5, 3, 0), (6, 7, 8), (6, 0, 7), (8, 9, 6), (9, 1, 6), (9, 8, 7), (9, 10, 1), (1, 10, 11), (11, 10, 7), (11, 7, 0), (10, 9, 7), (0, 6, 1), (1, 11, 0), (4, 12, 5), (12, 13, 5), (12, 3, 0), (12, 0, 13), (12, 4, 3), (5, 0, 4), (5, 13, 0), (4, 0, 3), (1, 14, 2), (14, 15, 2), (1, 2, 5), (1, 5, 4), (2, 15, 5), (5, 14, 4), (5, 15, 14), (14, 1, 4), (16, 17, 18), (18, 17, 19), (16, 7, 17), (17, 7, 10), (19, 17, 10), (19, 7, 18), (19, 10, 7), (7, 16, 18), (20, 21, 18), (20, 18, 19), (8, 21, 20), (20, 9, 8), (9, 20, 19), (9, 18, 8), (9, 19, 18), (18, 21, 8), (22, 23, 24), (23, 8, 24), (19, 24, 8), (24, 19, 22), (23, 19, 18), (19, 23, 22), (18, 19, 8), (18, 8, 23)])
me_roof_metal001_physics.polygons.foreach_set('use_smooth', [True] * 60)
_uv = me_roof_metal001_physics.uv_layers.new(name='UVMap')
_uv.uv.foreach_set('vector', [0.0, 0.0, 0.0, 0.0, 0.0, 0.0, 0.0, 0.0, 0.0, 0.0, 0.0, 0.0, 0.0, 0.0, 0.0, 0.0, 0.0, 0.0, 0.0, 0.0, 0.0, 0.0, 0.0, 0.0, 0.0, 0.0, 0.0, 0.0, 0.0, 0.0, 0.0, 0.0, 0.0, 0.0, 0.0, 0.0, 0.0, 0.0, 0.0, 0.0, 0.0, 0.0, 0.0, 0.0, 0.0, 0.0, 0.0, 0.0, 0.0, 0.0, 0.0, 0.0, 0.0, 0.0, 0.0, 0.0, 0.0, 0.0, 0.0, 0.0, 0.0, 0.0, 0.0, 0.0, 0.0, 0.0, 0.0, 0.0, 0.0, 0.0, 0.0, 0.0, 0.0, 0.0, 0.0, 0.0, 0.0, 0.0, 0.0, 0.0, 0.0, 0.0, 0.0, 0.0, 0.0, 0.0, 0.0, 0.0, 0.0, 0.0, 0.0, 0.0, 0.0, 0.0, 0.0, 0.0, 0.0, 0.0, 0.0, 0.0, 0.0, 0.0, 0.0, 0.0, 0.0, 0.0, 0.0, 0.0, 0.0, 0.0, 0.0, 0.0, 0.0, 0.0, 0.0, 0.0, 0.0, 0.0, 0.0, 0.0, 0.0, 0.0, 0.0, 0.0, 0.0, 0.0, 0.0, 0.0, 0.0, 0.0, 0.0, 0.0, 0.0, 0.0, 0.0, 0.0, 0.0, 0.0, 0.0, 0.0, 0.0, 0.0, 0.0, 0.0, 0.0, 0.0, 0.0, 0.0, 0.0, 0.0, 0.0, 0.0, 0.0, 0.0, 0.0, 0.0, 0.0, 0.0, 0.0, 0.0, 0.0, 0.0, 0.0, 0.0, 0.0, 0.0, 0.0, 0.0, 0.0, 0.0, 0.0, 0.0, 0.0, 0.0, 0.0, 0.0, 0.0, 0.0, 0.0, 0.0, 0.0, 0.0, 0.0, 0.0, 0.0, 0.0, 0.0, 0.0, 0.0, 0.0, 0.0, 0.0, 0.0, 0.0, 0.0, 0.0, 0.0, 0.0, 0.0, 0.0, 0.0, 0.0, 0.0, 0.0, 0.0, 0.0, 0.0, 0.0, 0.0, 0.0, 0.0, 0.0, 0.0, 0.0, 0.0, 0.0, 0.0, 0.0, 0.0, 0.0, 0.0, 0.0, 0.0, 0.0, 0.0, 0.0, 0.0, 0.0, 0.0, 0.0, 0.0, 0.0, 0.0, 0.0, 0.0, 0.0, 0.0, 0.0, 0.0, 0.0, 0.0, 0.0, 0.0, 0.0, 0.0, 0.0, 0.0, 0.0, 0.0, 0.0, 0.0, 0.0, 0.0, 0.0, 0.0, 0.0, 0.0, 0.0, 0.0, 0.0, 0.0, 0.0, 0.0, 0.0, 0.0, 0.0, 0.0, 0.0, 0.0, 0.0, 0.0, 0.0, 0.0, 0.0, 0.0, 0.0, 0.0, 0.0, 0.0, 0.0, 0.0, 0.0, 0.0, 0.0, 0.0, 0.0, 0.0, 0.0, 0.0, 0.0, 0.0, 0.0, 0.0, 0.0, 0.0, 0.0, 0.0, 0.0, 0.0, 0.0, 0.0, 0.0, 0.0, 0.0, 0.0, 0.0, 0.0, 0.0, 0.0, 0.0, 0.0, 0.0, 0.0, 0.0, 0.0, 0.0, 0.0, 0.0, 0.0, 0.0, 0.0, 0.0, 0.0, 0.0, 0.0, 0.0, 0.0, 0.0, 0.0, 0.0, 0.0, 0.0, 0.0, 0.0, 0.0, 0.0, 0.0, 0.0, 0.0, 0.0, 0.0, 0.0, 0.0, 0.0, 0.0, 0.0, 0.0, 0.0, 0.0, 0.0, 0.0, 0.0, 0.0, 0.0, 0.0, 0.0, 0.0, 0.0, 0.0, 0.0])
me_roof_metal001_physics.materials.append(mat_phy)
me_roof_metal001_physics.use_remesh_fix_poles = True
me_roof_metal001_physics.use_remesh_preserve_attributes = False
me_roof_metal001_physics.use_mirror_vertex_groups = False
me_roof_metal001_physics.update()
me_roof_metal001_physics.normals_split_custom_set([tuple(v) for v in zip(*[iter([0.9921, 0.1201, -0.03481, -0.9972, 0.06618, 0.03508, 0.9997, -0.01944, 0.01173, -0.9972, 0.06622, 0.03505, 0.9921, 0.1202, -0.03489, -0.9997, 0.01953, -0.01171, -0.9921, -0.1202, 0.03489, 0.9997, -0.01948, 0.01172, -0.9972, 0.06616, 0.03512, -0.9921, -0.1201, 0.03485, -0.9972, 0.06622, 0.03505, -0.9997, 0.01953, -0.01171, 0.9972, -0.06616, -0.03507, 0.9997, -0.01948, 0.01172, -0.9921, -0.1202, 0.03489, -0.9921, -0.1201, 0.03487, -0.9997, 0.01949, -0.01172, 0.9972, -0.06623, -0.03503, 0.9921, 0.1201, -0.03481, 0.9997, -0.01944, 0.01173, 0.9972, -0.06623, -0.03501, 0.9972, -0.06623, -0.03503, -0.9997, 0.01949, -0.01172, 0.9921, 0.1201, -0.03492, 1.0, -0.007748, -0.005836, 0.9991, 0.01237, -0.04105, 0.9999, 0.01236, -0.007811, 1.0, -0.007748, -0.005836, 0.9986, -0.03087, -0.04293, 0.9991, 0.01237, -0.04105, 0.9999, 0.01236, -0.007811, -0.9979, 0.02767, 0.05847, 1.0, -0.007748, -0.005836, -0.9979, 0.02767, 0.05847, -0.9994, -0.01238, 0.0332, 1.0, -0.007748, -0.005836, -0.9979, 0.02767, 0.05847, 0.9999, 0.01236, -0.007811, 0.9991, 0.01237, -0.04105, -0.9979, 0.02767, 0.05847, -0.9998, 0.009284, 0.01557, -0.9994, -0.01238, 0.0332, -0.9994, -0.01238, 0.0332, -0.9998, 0.009284, 0.01557, -0.9999, -0.01236, -0.0117, -0.9999, -0.01236, -0.0117, -0.9998, 0.009284, 0.01557, 0.9991, 0.01237, -0.04105, -0.9999, -0.01236, -0.0117, 0.9991, 0.01237, -0.04105, 0.9986, -0.03087, -0.04293, -0.9998, 0.009284, 0.01557, -0.9979, 0.02767, 0.05847, 0.9991, 0.01237, -0.04105, 0.9986, -0.03087, -0.04293, 1.0, -0.007748, -0.005836, -0.9994, -0.01238, 0.0332, -0.9994, -0.01238, 0.0332, -0.9999, -0.01236, -0.0117, 0.9986, -0.03087, -0.04293, -0.9956, -0.09336, -4.664e-06, -0.9359, -0.2633, -0.234, 0.9787, 0.09174, 0.1835, -0.9359, -0.2633, -0.234, 0.9937, 0.09313, 0.06215, 0.9787, 0.09174, 0.1835, -0.9359, -0.2633, -0.234, -0.988, -0.0926, -0.1235, 0.9557, 0.2688, 0.1195, -0.9359, -0.2633, -0.234, 0.9557, 0.2688, 0.1195, 0.9937, 0.09313, 0.06215, -0.9359, -0.2633, -0.234, -0.9956, -0.09336, -4.664e-06, -0.988, -0.0926, -0.1235, 0.9787, 0.09172, 0.1835, 0.9558, 0.2688, 0.1195, -0.9956, -0.09335, 1.925e-05, 0.9787, 0.09174, 0.1835, 0.9937, 0.09313, 0.06215, 0.9557, 0.2688, 0.1195, -0.9956, -0.09335, 1.925e-05, 0.9558, 0.2688, 0.1195, -0.988, -0.09267, -0.1235, -0.9987, 0.04691, 0.02081, -0.9767, -0.1984, 0.08135, 0.99, 0.1392, -0.02062, -0.9767, -0.1984, 0.08135, 0.9997, 0.0156, -0.02087, 0.99, 0.1392, -0.02062, -0.9987, 0.04685, 0.02081, 0.99, 0.1392, -0.02068, 0.9935, 0.07766, -0.0828, -0.9987, 0.04685, 0.02081, 0.9935, 0.07766, -0.0828, -0.9967, -0.07792, 0.02074, 0.99, 0.1392, -0.02062, 0.9997, 0.0156, -0.02087, 0.9935, 0.07764, -0.08281, 0.9935, 0.07764, -0.08281, -0.9767, -0.1984, 0.08135, -0.9967, -0.07789, 0.02075, 0.9935, 0.07764, -0.08281, 0.9997, 0.0156, -0.02087, -0.9767, -0.1984, 0.08135, -0.9767, -0.1984, 0.08135, -0.9987, 0.04691, 0.02081, -0.9967, -0.07789, 0.02075, 0.9983, -0.04836, 0.03125, -0.9821, 0.1425, -0.1228, 0.9945, -0.04816, 0.09333, 0.9945, -0.04816, 0.09333, -0.9821, 0.1425, -0.1228, -0.9988, 0.04831, 4.292e-05, 0.9983, -0.04836, 0.03125, 0.9877, -0.1434, 0.06172, -0.9821, 0.1425, -0.1228, -0.9821, 0.1425, -0.1228, 0.9877, -0.1434, 0.06172, -0.9969, 0.04833, -0.06237, -0.9988, 0.04831, 4.292e-05, -0.9821, 0.1425, -0.1228, -0.9969, 0.04833, -0.06237, -0.9988, 0.04831, 4.292e-05, 0.9877, -0.1434, 0.06172, 0.9945, -0.04816, 0.09333, -0.9988, 0.04831, 4.292e-05, -0.9969, 0.04833, -0.06237, 0.9877, -0.1434, 0.06172, 0.9877, -0.1434, 0.06172, 0.9983, -0.04836, 0.03125, 0.9945, -0.04816, 0.09333, -0.9599, 0.1859, 0.21, 0.9877, -0.09556, -0.1235, 0.9692, -0.1251, -0.212, -0.9599, 0.1859, 0.21, 0.9692, -0.1251, -0.212, -0.9842, 0.127, 0.123, 0.9798, -0.1581, -0.1225, 0.9877, -0.09556, -0.1235, -0.9599, 0.1859, 0.21, -0.9599, 0.1859, 0.21, -0.9902, 0.06393, 0.1238, 0.9798, -0.1581, -0.1225, -0.9902, 0.06393, 0.1238, -0.9599, 0.1859, 0.21, -0.9842, 0.127, 0.123, -0.9902, 0.06393, 0.1238, 0.9692, -0.125, -0.2121, 0.9798, -0.158, -0.1225, -0.9902, 0.06393, 0.1238, -0.9842, 0.127, 0.123, 0.9692, -0.125, -0.2121, 0.9692, -0.1251, -0.212, 0.9877, -0.09556, -0.1235, 0.9798, -0.1581, -0.1225, -0.9997, -0.02419, 0.007833, 0.9982, -0.02422, -0.05457, -0.9977, -0.05628, 0.03902, 0.9982, -0.02422, -0.05457, 0.9999, 0.008004, 0.00778, -0.9977, -0.05628, 0.03902, -0.9981, 0.05633, 0.0234, -0.9977, -0.05628, 0.03902, 0.9999, 0.008004, 0.00778, -0.9977, -0.05628, 0.03902, -0.9981, 0.05633, 0.0234, -0.9997, -0.02419, 0.007833, 0.9982, -0.02422, -0.05457, -0.9981, 0.05633, 0.0234, 0.9989, 0.04021, -0.02344, -0.9981, 0.05633, 0.0234, 0.9982, -0.02422, -0.05457, -0.9997, -0.02419, 0.007833, 0.9989, 0.04031, -0.02341, -0.9981, 0.05633, 0.0234, 0.9999, 0.008004, 0.00778, 0.9989, 0.04021, -0.02344, 0.9999, 0.008004, 0.00778, 0.9982, -0.02422, -0.05457])] * 3)])
arm_roof_metal001_qc_skeleton = bpy.data.armatures.new('roof_metal001.qc_skeleton')  # bones are not reproduced

# ---- objects
ob_roof_metal001_qc_skeleton = bpy.data.objects.new('roof_metal001.qc_skeleton', arm_roof_metal001_qc_skeleton)
ob_roof_metal001_reference = bpy.data.objects.new('roof_metal001_reference', me_roof_metal001_reference)
ob_roof_metal001_physics = bpy.data.objects.new('roof_metal001_physics', me_roof_metal001_physics)

# ---- transforms, parenting, visibility, modifiers, constraints
ob_roof_metal001_qc_skeleton.location = (0.0, 0.0, 0.0)
ob_roof_metal001_qc_skeleton.show_in_front = True
ob_roof_metal001_qc_skeleton.lineart.crease_threshold = 0.0
ob_roof_metal001_reference.parent = ob_roof_metal001_qc_skeleton
ob_roof_metal001_reference.location = (0.0, 0.0, 0.0)
ob_roof_metal001_reference.lineart.crease_threshold = 0.0
_vg = ob_roof_metal001_reference.vertex_groups.new(name='static_prop')
_vg.add([0, 1, 2, 3, 4, 5, 6, 7, 8, 9, 10, 11, 12, 13, 14, 15, 16, 17, 18, 19, 20, 21, 22, 23, 24, 25, 26, 27, 28, 29, 30, 31, 32, 33, 34, 35, 36, 37, 38, 39, 40, 41, 42, 43, 44, 45, 46, 47, 48, 49, 50, 51, 52, 53, 54, 55, 56, 57, 58, 59, 60, 61, 62, 63, 64, 65, 66, 67, 68, 69, 70, 71, 72, 73, 74, 75, 76, 77, 78, 79, 80, 81, 82, 83, 84, 85, 86, 87, 88, 89, 90, 91, 92, 93, 94, 95, 96, 97, 98, 99, 100, 101, 102, 103, 104, 105, 106, 107, 108, 109, 110, 111, 112, 113, 114, 115, 116, 117, 118, 119, 120, 121, 122, 123, 124, 125, 126, 127, 128, 129, 130, 131, 132, 133, 134, 135, 136, 137, 138, 139, 140, 141, 142, 143, 144, 145, 146, 147, 148, 149, 150, 151, 152, 153, 154, 155, 156, 157, 158, 159, 160, 161, 162, 163, 164, 165, 166, 167, 168, 169, 170, 171, 172, 173, 174, 175, 176, 177, 178, 179, 180, 181, 182, 183, 184, 185, 186, 187, 188, 189, 190, 191, 192, 193, 194, 195, 196, 197, 198, 199, 200, 201, 202, 203, 204, 205, 206], 1.0, 'REPLACE')
_m = ob_roof_metal001_reference.modifiers.new('Armature', 'ARMATURE')
_m.object = ob_roof_metal001_qc_skeleton
ob_roof_metal001_physics.parent = ob_roof_metal001_qc_skeleton
ob_roof_metal001_physics.location = (0.0, 0.0, 0.0)
ob_roof_metal001_physics.display_type = 'SOLID'
ob_roof_metal001_physics.show_wire = True
ob_roof_metal001_physics.lineart.crease_threshold = 0.0
_vg = ob_roof_metal001_physics.vertex_groups.new(name='static_prop')
_vg.add([0, 1, 2, 3, 4, 5, 6, 7, 8, 9, 10, 11, 12, 13, 14, 15, 16, 17, 18, 19, 20, 21, 22, 23, 24], 1.0, 'REPLACE')
_m = ob_roof_metal001_physics.modifiers.new('Armature', 'ARMATURE')
_m.object = ob_roof_metal001_qc_skeleton

# ---- collection membership
scene.collection.objects.link(ob_roof_metal001_qc_skeleton)
scene.collection.objects.link(ob_roof_metal001_reference)
scene.collection.objects.link(ob_roof_metal001_physics)
col_roof_metal001.objects.link(ob_roof_metal001_qc_skeleton)
col_roof_metal001.objects.link(ob_roof_metal001_reference)
col_roof_metal001.objects.link(ob_roof_metal001_physics)

# ---- scene / render settings (as saved in the file)
scene.frame_start = 1; scene.frame_end = 250; scene.frame_set(0)
scene.render.engine = 'BLENDER_EEVEE_NEXT'
scene.cycles.use_denoising = False
scene.cycles.samples = 128
scene.cycles.sampling_pattern = 'TABULATED_SOBOL'
scene.cycles.use_adaptive_sampling = False
scene.cycles.use_light_tree = False
scene.view_settings.view_transform = 'Filmic'
bpy.context.view_layer.update()

# ---- added for rendering (the .blend has no active camera and no usable light): camera, sun + grey world if the file has none
cam_auto = bpy.data.cameras.new('AutoCamera')
cam_auto.lens = 50.0
cam_auto.sensor_width = 36.0
cam_auto.clip_end = 2326.42
ob_auto_camera = bpy.data.objects.new('AutoCamera', cam_auto)
scene.collection.objects.link(ob_auto_camera)
ob_auto_camera.location = (132.56, -162.26, 106.048)
ob_auto_camera.rotation_euler = (1.09748, -7.21219e-08, 0.694738)
scene.camera = ob_auto_camera
light_auto_sun = bpy.data.lights.new('AutoSun', 'SUN')
light_auto_sun.energy = 3.0
light_auto_sun.angle = 0.0523599
ob_auto_sun = bpy.data.objects.new('AutoSun', light_auto_sun)
scene.collection.objects.link(ob_auto_sun)
ob_auto_sun.rotation_euler = (0.872665, 0.174533, 0.523599)
if scene.world is None:
    world_auto = bpy.data.worlds.new('AutoWorld')
    world_auto.color = (0.3, 0.3, 0.3)
    scene.world = world_auto
bpy.context.view_layer.update()
